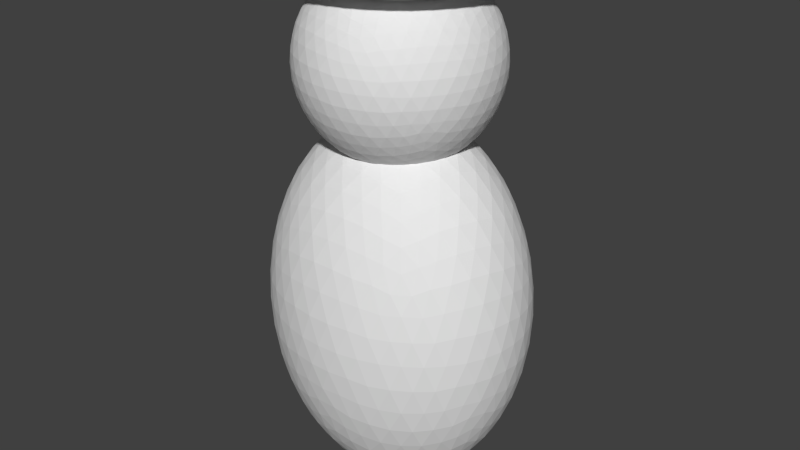 # Source: Page.blend  (saved by Blender 2.66.1; exported with 4.5.12 LTS)
import bpy
from mathutils import Matrix  # noqa: F401  (used for matrix-valued properties, if any)

bpy.ops.wm.read_factory_settings(use_empty=True)
scene = bpy.context.scene
scene.name = 'Scene'

# ---- collections
col_collection_1 = bpy.data.collections.new('Collection 1'); scene.collection.children.link(col_collection_1)

# ---- world
world_world = bpy.data.worlds.new('World'); scene.world = world_world
world_world.color = (0.05088, 0.05088, 0.05088)
world_world.use_sun_shadow = False
world_world.sun_shadow_jitter_overblur = 0.0
world_world.cycles.sampling_method = 'MANUAL'
world_world.cycles.sample_map_resolution = 256

# ---- meshes
me_page_clothes = bpy.data.meshes.new('Page clothes')
me_page_clothes.from_pydata([(-1.49e-07, 0.555, 1.413), (1.788e-07, 0.0562, 2.0), (-1.192e-07, 0.4845, 1.628), (-2.98e-08, 0.361, 1.83), (5.96e-08, 0.2044, 1.958), (-0.05221, 0.5727, 1.317), (-0.08447, 0.5432, 1.446), (1.192e-07, 0.1317, 1.989), (0.05221, 0.5727, 1.317), (0.08447, 0.5432, 1.446), (-1.49e-07, 0.5249, 1.526), (-5.96e-08, 0.4282, 1.738), (2.98e-08, 0.2865, 1.905), (0.08447, 0.07925, 1.992), (-0.08447, 0.07925, 1.992), (-1.788e-07, 0.587, 1.217), (0.08475, 0.1547, 1.974), (0.09334, 0.3181, 1.867), (0.09325, 0.4581, 1.672), (0.09325, 0.2383, 1.931), (0.09334, 0.3962, 1.775), (0.08475, 0.5094, 1.557), (-0.08475, 0.1547, 1.974), (-0.09334, 0.3181, 1.867), (-0.09325, 0.4581, 1.672), (-0.09325, 0.2383, 1.931), (-0.09334, 0.3962, 1.775), (-0.08475, 0.5094, 1.557), (-1.49e-07, 0.5519, 1.366), (1.788e-07, 0.05311, 1.954), (-1.192e-07, 0.4815, 1.582), (-2.98e-08, 0.3579, 1.784), (5.96e-08, 0.2013, 1.912), (-0.05221, 0.5696, 1.27), (-0.08447, 0.5401, 1.399), (1.192e-07, 0.1286, 1.942), (0.05221, 0.5696, 1.27), (0.08447, 0.5401, 1.399), (-1.192e-07, 0.5218, 1.479), (-5.96e-08, 0.4251, 1.692), (2.98e-08, 0.2834, 1.859), (0.08447, 0.07616, 1.946), (-0.08447, 0.07616, 1.946), (-1.788e-07, 0.5839, 1.171), (0.08475, 0.1516, 1.928), (0.09334, 0.315, 1.821), (0.09325, 0.455, 1.626), (0.09325, 0.2352, 1.884), (0.09334, 0.3931, 1.729), (0.08475, 0.5063, 1.51), (-0.08475, 0.1516, 1.928), (-0.09334, 0.315, 1.821), (-0.09325, 0.455, 1.626), (-0.09325, 0.2352, 1.884), (-0.09334, 0.3931, 1.729), (-0.08475, 0.5063, 1.51)], [], [(0, 6, 10), (4, 22, 7), (3, 23, 12), (2, 24, 11), (4, 25, 22), (3, 26, 23), (2, 27, 24), (10, 27, 2), (10, 6, 27), (8, 5, 0), (8, 15, 5), (8, 0, 9), (5, 6, 0), (13, 7, 1), (13, 16, 7), (16, 4, 7), (16, 19, 4), (19, 12, 4), (19, 17, 12), (17, 3, 12), (17, 20, 3), (20, 11, 3), (20, 18, 11), (18, 2, 11), (18, 21, 2), (21, 10, 2), (21, 9, 10), (9, 0, 10), (7, 14, 1), (7, 22, 14), (12, 25, 4), (12, 23, 25), (11, 26, 3), (11, 24, 26), (28, 38, 34), (32, 35, 50), (31, 40, 51), (30, 39, 52), (32, 50, 53), (31, 51, 54), (30, 52, 55), (38, 30, 55), (38, 55, 34), (36, 28, 33), (36, 33, 43), (36, 37, 28), (33, 28, 34), (41, 29, 35), (41, 35, 44), (44, 35, 32), (44, 32, 47), (47, 32, 40), (47, 40, 45), (45, 40, 31), (45, 31, 48), (48, 31, 39), (48, 39, 46), (46, 39, 30), (46, 30, 49), (49, 30, 38), (49, 38, 37), (37, 38, 28), (35, 29, 42), (35, 42, 50), (40, 32, 53), (40, 53, 51), (39, 31, 54), (39, 54, 52), (20, 48, 46, 18), (5, 33, 34, 6), (6, 34, 55, 27), (26, 54, 51, 23), (23, 51, 53, 25), (1, 29, 41, 13), (19, 47, 45, 17), (27, 55, 52, 24), (18, 46, 49, 21), (14, 42, 29, 1), (13, 41, 44, 16), (8, 36, 43, 15), (22, 50, 42, 14), (17, 45, 48, 20), (15, 43, 33, 5), (24, 52, 54, 26), (21, 49, 37, 9), (16, 44, 47, 19), (9, 37, 36, 8), (25, 53, 50, 22)])
me_page_clothes.use_remesh_preserve_volume = False
me_page_clothes.use_remesh_preserve_attributes = False
me_page_clothes.use_mirror_vertex_groups = False
me_page_clothes.update()
me_page = bpy.data.meshes.new('Page')
me_page.from_pydata([(1.769e-08, -6.788e-08, 0.0), (0.368, 0.4342, 0.5528), (0.5955, -0.1658, 0.5528), (3.576e-07, -0.5367, 0.5528), (-0.5955, -0.1658, 0.5528), (-0.368, 0.4342, 0.5528), (0.5955, 0.1658, 1.447), (0.368, -0.4342, 1.447), (-0.368, -0.4342, 1.447), (-0.5955, 0.1658, 1.447), (-2.98e-07, 0.5367, 1.447), (1.769e-08, -6.788e-08, 2.0), (0.1033, 0.1219, 0.03205), (0.2163, 0.2552, 0.1493), (0.31, 0.3657, 0.3425), (0.4772, 0.3192, 0.4977), (0.5663, 0.1577, 0.4743), (0.6049, -0.01778, 0.4977), (0.5016, -0.1397, 0.3425), (0.35, -0.09747, 0.1493), (0.1672, -0.04656, 0.03205), (-0.1033, 0.1219, 0.03205), (-0.2163, 0.2552, 0.1493), (-0.31, 0.3657, 0.3425), (-0.2067, 0.4876, 0.4977), (-2.98e-07, 0.5104, 0.4743), (0.2067, 0.4876, 0.4977), (0.5016, -0.2904, 0.4977), (0.35, -0.4129, 0.4743), (0.1672, -0.4986, 0.4977), (2.98e-07, -0.4521, 0.3425), (2.086e-07, -0.3154, 0.1493), (1.192e-07, -0.1507, 0.03205), (-0.1672, -0.4986, 0.4977), (-0.35, -0.4129, 0.4743), (-0.5016, -0.2904, 0.4977), (-0.5016, -0.1397, 0.3425), (-0.35, -0.09747, 0.1493), (-0.1672, -0.04656, 0.03205), (-0.6049, -0.01778, 0.4977), (-0.5663, 0.1577, 0.4743), (-0.4772, 0.3192, 0.4977), (-0.31, 0.5164, 0.7488), (-0.2163, 0.5706, 1.0), (-0.1033, 0.574, 1.251), (0.1033, 0.574, 1.251), (0.2163, 0.5706, 1.0), (0.31, 0.5164, 0.7488), (0.4772, 0.4123, 0.7488), (0.5663, 0.3527, 1.0), (0.6049, 0.2616, 1.251), (0.6688, 0.09313, 1.251), (0.7, 3.576e-07, 1.0), (0.6688, -0.09313, 0.7488), (0.6049, -0.2616, 0.7488), (0.5663, -0.3527, 1.0), (0.4772, -0.4123, 1.251), (0.31, -0.5164, 1.251), (0.2163, -0.5706, 1.0), (0.1033, -0.574, 0.7489), (-0.1033, -0.574, 0.7489), (-0.2163, -0.5706, 1.0), (-0.31, -0.5164, 1.251), (-0.4772, -0.4123, 1.251), (-0.5663, -0.3527, 1.0), (-0.6049, -0.2616, 0.7488), (-0.6688, -0.09313, 0.7488), (-0.7, -5.364e-07, 1.0), (-0.6688, 0.09313, 1.251), (-0.6049, 0.2616, 1.251), (-0.5663, 0.3527, 1.0), (-0.4772, 0.4123, 0.7488), (0.1672, 0.4986, 1.502), (0.35, 0.4129, 1.526), (0.5016, 0.2904, 1.502), (0.6049, 0.01778, 1.502), (0.5663, -0.1577, 1.526), (0.4772, -0.3192, 1.502), (0.2067, -0.4876, 1.502), (3.576e-07, -0.5104, 1.526), (-0.2067, -0.4876, 1.502), (-0.4772, -0.3192, 1.502), (-0.5663, -0.1577, 1.526), (-0.6049, 0.01778, 1.502), (-0.5016, 0.2904, 1.502), (-0.35, 0.4129, 1.526), (-0.1672, 0.4986, 1.502), (-2.682e-07, 0.4521, 1.658), (-1.788e-07, 0.3154, 1.851), (-7.451e-08, 0.1507, 1.968), (0.1672, 0.04656, 1.968), (0.35, 0.09747, 1.851), (0.5016, 0.1397, 1.658), (0.1033, -0.1219, 1.968), (0.2163, -0.2552, 1.851), (0.31, -0.3657, 1.658), (-0.1033, -0.1219, 1.968), (-0.2163, -0.2552, 1.851), (-0.31, -0.3657, 1.658), (-0.1672, 0.04656, 1.968), (-0.35, 0.09747, 1.851), (-0.5016, 0.1397, 1.658), (0.4817, 0.03167, 0.2764), (0.2977, 0.08292, 0.1056), (0.4114, 0.2171, 0.2764), (-0.1137, 0.4025, 0.2764), (0.1137, 0.4025, 0.2764), (3.576e-07, 0.2683, 0.1056), (0.184, -0.3829, 0.2764), (0.184, -0.2171, 0.1056), (0.368, -0.2683, 0.2764), (-0.368, -0.2683, 0.2764), (-0.184, -0.2171, 0.1056), (-0.184, -0.3829, 0.2764), (-0.4114, 0.2171, 0.2764), (-0.2977, 0.08292, 0.1056), (-0.4817, 0.03167, 0.2764), (-3.576e-07, 0.6, 1.0), (0.1137, 0.5683, 0.7236), (-0.1137, 0.5683, 0.7236), (0.6657, 0.1854, 1.0), (0.6657, 0.08292, 0.7236), (0.5955, 0.2683, 0.7236), (0.4114, -0.4854, 1.0), (0.2977, -0.5171, 0.7236), (0.4817, -0.4025, 0.7236), (-0.4114, -0.4854, 1.0), (-0.4817, -0.4025, 0.7236), (-0.2977, -0.5171, 0.7236), (-0.6657, 0.1854, 1.0), (-0.5955, 0.2683, 0.7236), (-0.6657, 0.08292, 0.7236), (0.4817, 0.4025, 1.276), (0.4114, 0.4854, 1.0), (0.2977, 0.5171, 1.276), (0.5955, -0.2683, 1.276), (0.6657, -0.1854, 1.0), (0.6657, -0.08292, 1.276), (-0.1137, -0.5683, 1.276), (6.557e-07, -0.6, 1.0), (0.1137, -0.5683, 1.276), (-0.6657, -0.08292, 1.276), (-0.6657, -0.1854, 1.0), (-0.5955, -0.2683, 1.276), (-0.2977, 0.5171, 1.276), (-0.4114, 0.4854, 1.0), (-0.4817, 0.4025, 1.276), (0.184, 0.2171, 1.894), (0.368, 0.2683, 1.724), (0.184, 0.3829, 1.724), (0.2977, -0.08292, 1.894), (0.4114, -0.2171, 1.724), (0.4817, -0.03167, 1.724), (1.788e-07, -0.2683, 1.894), (-0.1137, -0.4025, 1.724), (0.1137, -0.4025, 1.724), (-0.2977, -0.08292, 1.894), (-0.4817, -0.03167, 1.724), (-0.4114, -0.2171, 1.724), (-0.184, 0.2171, 1.894), (-0.184, 0.3829, 1.724), (-0.368, 0.2683, 1.724), (0.3423, 0.4038, 0.4422), (0.606, -0.09264, 0.5206), (0.08447, -0.02353, 0.006477), (-0.3423, 0.4038, 0.4422), (0.2901, 0.4654, 0.5206), (0.08447, -0.5227, 0.5206), (6.706e-08, -0.07613, 0.006477), (-0.5538, -0.2304, 0.5206), (-0.08447, -0.02353, 0.006477), (-0.4268, 0.3803, 0.5206), (-0.05221, 0.5607, 1.353), (0.3423, 0.4799, 0.6475), (0.606, 0.2158, 1.353), (0.6383, -0.1307, 0.6475), (0.4268, -0.4273, 1.353), (0.05221, -0.5607, 0.6475), (-0.3423, -0.4799, 1.353), (-0.606, -0.2158, 0.6475), (-0.6383, 0.1307, 1.353), (-0.4268, 0.4273, 0.6475), (0.5538, 0.2304, 1.479), (0.4268, -0.3803, 1.479), (-0.2901, -0.4654, 1.479), (-0.606, 0.09264, 1.479), (-0.08447, 0.5227, 1.479), (-2.98e-08, 0.07613, 1.994), (0.5538, 0.1542, 1.558), (0.3423, -0.4038, 1.558), (-0.3423, -0.4038, 1.558), (-0.5538, 0.1542, 1.558), (0.05221, 0.06159, 0.006477), (0.1619, 0.191, 0.07929), (0.2664, 0.3143, 0.2363), (0.4268, 0.3803, 0.5206), (0.5284, 0.2414, 0.4795), (0.593, 0.07092, 0.4795), (0.5538, -0.1542, 0.4422), (0.4311, -0.1201, 0.2363), (0.2619, -0.07295, 0.07929), (-0.05221, 0.06159, 0.006477), (-0.1619, 0.191, 0.07929), (-0.2664, 0.3143, 0.2363), (-0.2901, 0.4654, 0.5206), (-0.1045, 0.5053, 0.4795), (0.1045, 0.5053, 0.4795), (0.5538, -0.2304, 0.5206), (0.4311, -0.3561, 0.4795), (0.2619, -0.4615, 0.4795), (3.278e-07, -0.4991, 0.4422), (2.682e-07, -0.3885, 0.2363), (1.639e-07, -0.2361, 0.07929), (-0.08447, -0.5227, 0.5206), (-0.2619, -0.4615, 0.4795), (-0.4311, -0.3561, 0.4795), (-0.5538, -0.1542, 0.4422), (-0.4311, -0.1201, 0.2363), (-0.2619, -0.07295, 0.07929), (-0.606, -0.09264, 0.5206), (-0.593, 0.07092, 0.4795), (-0.5284, 0.2414, 0.4795), (-0.3423, 0.4799, 0.6475), (-0.2664, 0.5504, 0.8729), (-0.1619, 0.5795, 1.127), (0.05221, 0.5607, 1.353), (0.1619, 0.5795, 1.127), (0.2664, 0.5504, 0.8729), (0.4268, 0.4273, 0.6475), (0.5284, 0.3873, 0.8729), (0.593, 0.311, 1.127), (0.6383, 0.1307, 1.353), (0.693, 0.04711, 1.127), (0.693, -0.04711, 0.8729), (0.606, -0.2158, 0.6475), (0.593, -0.311, 0.8729), (0.5284, -0.3873, 1.127), (0.3423, -0.4799, 1.353), (0.2664, -0.5504, 1.127), (0.1619, -0.5795, 0.8729), (-0.05221, -0.5607, 0.6475), (-0.1619, -0.5795, 0.8729), (-0.2664, -0.5504, 1.127), (-0.4268, -0.4273, 1.353), (-0.5284, -0.3873, 1.127), (-0.593, -0.311, 0.8729), (-0.6383, -0.1307, 0.6475), (-0.693, -0.04711, 0.8729), (-0.693, 0.04711, 1.127), (-0.606, 0.2158, 1.353), (-0.593, 0.311, 1.127), (-0.5284, 0.3873, 0.8729), (0.08447, 0.5227, 1.479), (0.2619, 0.4615, 1.521), (0.4311, 0.3561, 1.521), (0.606, 0.09264, 1.479), (0.593, -0.07092, 1.521), (0.5284, -0.2414, 1.521), (0.2901, -0.4654, 1.479), (0.1045, -0.5053, 1.521), (-0.1045, -0.5053, 1.521), (-0.4268, -0.3803, 1.479), (-0.5284, -0.2414, 1.521), (-0.593, -0.07092, 1.521), (-0.5538, 0.2304, 1.479), (-0.4311, 0.3561, 1.521), (-0.2619, 0.4615, 1.521), (-2.98e-07, 0.4991, 1.558), (-2.384e-07, 0.3885, 1.764), (-1.341e-07, 0.2361, 1.921), (0.08447, 0.02353, 1.994), (0.2619, 0.07295, 1.921), (0.4311, 0.1201, 1.764), (0.05221, -0.06159, 1.994), (0.1619, -0.191, 1.921), (0.2664, -0.3143, 1.764), (-0.05221, -0.06159, 1.994), (-0.1619, -0.191, 1.921), (-0.2664, -0.3143, 1.764), (-0.08447, 0.02353, 1.994), (-0.2619, 0.07295, 1.921), (-0.4311, 0.1201, 1.764), (0.5605, -0.07973, 0.4124), (0.5315, 0.09608, 0.3664), (0.4218, -0.03334, 0.2016), (0.45, 0.2715, 0.3791), (0.2355, 0.01844, 0.05695), (0.3598, 0.1522, 0.1791), (0.4979, -0.05462, 0.3005), (0.5502, 0.007109, 0.3791), (0.3285, -0.00737, 0.115), (0.3955, 0.05818, 0.1791), (0.4531, 0.1262, 0.2657), (0.4959, 0.19, 0.3664), (0.1371, 0.03819, 0.01929), (0.2032, 0.1038, 0.05695), (0.2607, 0.1715, 0.115), (0.3184, 0.2395, 0.2016), (0.3654, 0.295, 0.3005), (0.3988, 0.3469, 0.4124), (-0.2617, 0.4323, 0.4124), (-0.1673, 0.3335, 0.2016), (-0.05763, 0.463, 0.3664), (-0.05233, 0.1977, 0.05695), (0.1621, 0.4507, 0.3791), (0.05766, 0.3404, 0.1791), (-0.1621, 0.4507, 0.3791), (-0.2145, 0.389, 0.3005), (0.05763, 0.463, 0.3664), (8.941e-08, 0.4084, 0.2657), (-0.05766, 0.3404, 0.1791), (-0.1097, 0.2655, 0.115), (0.2617, 0.4323, 0.4124), (0.2145, 0.389, 0.3005), (0.1673, 0.3335, 0.2016), (0.1097, 0.2655, 0.115), (0.05233, 0.1977, 0.05695), (-6.706e-08, 0.1236, 0.01929), (0.08475, -0.4816, 0.4124), (0.2708, -0.4036, 0.3664), (0.09334, -0.3541, 0.2016), (0.4403, -0.283, 0.3791), (0.09325, -0.1863, 0.05695), (0.28, -0.2463, 0.1791), (0.09325, -0.4228, 0.3005), (0.1779, -0.4464, 0.3791), (0.09334, -0.2701, 0.115), (0.1868, -0.3044, 0.1791), (0.28, -0.3304, 0.2657), (0.3641, -0.3455, 0.3664), (0.08475, -0.09998, 0.01929), (0.1779, -0.1336, 0.05695), (0.2708, -0.1596, 0.115), (0.3641, -0.1855, 0.2016), (0.4403, -0.2067, 0.3005), (0.5082, -0.2179, 0.4124), (-0.5082, -0.2179, 0.4124), (-0.3641, -0.3455, 0.3664), (-0.3641, -0.1855, 0.2016), (-0.1779, -0.4464, 0.3791), (-0.1779, -0.1336, 0.05695), (-0.1868, -0.3044, 0.1791), (-0.4403, -0.2067, 0.3005), (-0.4403, -0.283, 0.3791), (-0.2708, -0.1596, 0.115), (-0.28, -0.2463, 0.1791), (-0.28, -0.3304, 0.2657), (-0.2708, -0.4036, 0.3664), (-0.08475, -0.09998, 0.01929), (-0.09325, -0.1863, 0.05695), (-0.09334, -0.2701, 0.115), (-0.09334, -0.3541, 0.2016), (-0.09325, -0.4228, 0.3005), (-0.08475, -0.4816, 0.4124), (-0.3988, 0.3469, 0.4124), (-0.4959, 0.19, 0.3664), (-0.3184, 0.2395, 0.2016), (-0.5502, 0.007108, 0.3791), (-0.2032, 0.1038, 0.05695), (-0.3955, 0.05818, 0.1791), (-0.3654, 0.295, 0.3005), (-0.45, 0.2715, 0.3791), (-0.2607, 0.1715, 0.115), (-0.3598, 0.1522, 0.1791), (-0.4531, 0.1262, 0.2657), (-0.5315, 0.09608, 0.3664), (-0.1371, 0.03819, 0.01929), (-0.2355, 0.01844, 0.05695), (-0.3285, -0.007371, 0.115), (-0.4218, -0.03334, 0.2016), (-0.4979, -0.05463, 0.3005), (-0.5605, -0.07973, 0.4124), (-3.576e-07, 0.5816, 1.254), (-0.1097, 0.5937, 0.9999), (0.1097, 0.5937, 0.9999), (-0.2145, 0.5494, 0.7329), (0.2145, 0.5494, 0.7329), (-3.576e-07, 0.5767, 0.7196), (0.05233, 0.5945, 1.127), (-0.05233, 0.5945, 1.127), (0.1673, 0.5776, 0.8599), (0.05766, 0.5928, 0.8597), (-0.05766, 0.5928, 0.8597), (-0.1673, 0.5776, 0.8599), (0.2617, 0.5087, 0.6183), (0.1621, 0.5348, 0.6057), (0.05763, 0.5471, 0.5932), (-0.05764, 0.5471, 0.5932), (-0.1621, 0.5348, 0.6057), (-0.2617, 0.5087, 0.6183), (0.6453, 0.1797, 1.254), (0.6248, 0.2729, 0.9999), (0.6926, 0.09403, 0.9999), (0.5433, 0.3446, 0.7329), (0.6758, -0.005075, 0.7329), (0.6399, 0.1782, 0.7196), (0.6758, 0.1411, 1.127), (0.6435, 0.2264, 1.127), (0.6926, 0.04209, 0.8599), (0.6755, 0.1362, 0.8597), (0.6399, 0.2302, 0.8597), (0.5892, 0.3149, 0.8599), (0.6453, -0.05613, 0.6183), (0.6435, 0.03308, 0.6057), (0.6248, 0.1221, 0.5932), (0.5892, 0.216, 0.5932), (0.5433, 0.2974, 0.6057), (0.4836, 0.3705, 0.6183), (0.3988, -0.4705, 1.254), (0.4959, -0.425, 0.9999), (0.3184, -0.5356, 0.9999), (0.5502, -0.3364, 0.7329), (0.2032, -0.5525, 0.7329), (0.3955, -0.4666, 0.7196), (0.3654, -0.5073, 1.127), (0.45, -0.4546, 1.127), (0.2607, -0.5516, 0.8599), (0.3598, -0.5086, 0.8597), (0.4531, -0.4505, 0.8597), (0.5315, -0.383, 0.8599), (0.1371, -0.5434, 0.6183), (0.2355, -0.5143, 0.6057), (0.3285, -0.4716, 0.5932), (0.4218, -0.4136, 0.5932), (0.4979, -0.351, 0.6057), (0.5605, -0.2797, 0.6183), (-0.3988, -0.4705, 1.254), (-0.3184, -0.5356, 0.9999), (-0.4959, -0.425, 0.9999), (-0.2032, -0.5525, 0.7329), (-0.5502, -0.3364, 0.7329), (-0.3955, -0.4666, 0.7196), (-0.45, -0.4546, 1.127), (-0.3654, -0.5073, 1.127), (-0.5315, -0.383, 0.8599), (-0.4531, -0.4505, 0.8597), (-0.3598, -0.5086, 0.8597), (-0.2607, -0.5516, 0.8599), (-0.5605, -0.2797, 0.6183), (-0.4979, -0.351, 0.6057), (-0.4218, -0.4136, 0.5932), (-0.3285, -0.4716, 0.5932), (-0.2355, -0.5143, 0.6057), (-0.1371, -0.5434, 0.6183), (-0.6453, 0.1797, 1.254), (-0.6926, 0.09403, 0.9999), (-0.6248, 0.2729, 0.9999), (-0.6758, -0.005076, 0.7329), (-0.5433, 0.3446, 0.7329), (-0.6399, 0.1782, 0.7196), (-0.6435, 0.2264, 1.127), (-0.6758, 0.1411, 1.127), (-0.5892, 0.3149, 0.8599), (-0.6399, 0.2302, 0.8597), (-0.6755, 0.1362, 0.8597), (-0.6926, 0.04209, 0.8599), (-0.4836, 0.3705, 0.6183), (-0.5433, 0.2974, 0.6057), (-0.5892, 0.216, 0.5932), (-0.6248, 0.1221, 0.5932), (-0.6435, 0.03308, 0.6057), (-0.6453, -0.05613, 0.6183), (0.5605, 0.2797, 1.382), (0.4218, 0.4136, 1.407), (0.5315, 0.383, 1.14), (0.2355, 0.5143, 1.394), (0.45, 0.4546, 0.873), (0.3598, 0.5086, 1.14), (0.5502, 0.3364, 1.267), (0.4979, 0.351, 1.394), (0.4959, 0.425, 1.0), (0.4531, 0.4505, 1.14), (0.3955, 0.4666, 1.28), (0.3285, 0.4716, 1.407), (0.3988, 0.4705, 0.7456), (0.3654, 0.5073, 0.873), (0.3184, 0.5356, 1.0), (0.2607, 0.5516, 1.14), (0.2032, 0.5525, 1.267), (0.1371, 0.5434, 1.382), (0.4836, -0.3705, 1.382), (0.5892, -0.216, 1.407), (0.5892, -0.3149, 1.14), (0.6435, -0.03308, 1.394), (0.6435, -0.2264, 0.873), (0.6755, -0.1362, 1.14), (0.5433, -0.3446, 1.267), (0.5433, -0.2974, 1.394), (0.6248, -0.2729, 1.0), (0.6399, -0.2302, 1.14), (0.6399, -0.1782, 1.28), (0.6248, -0.1221, 1.407), (0.6453, -0.1797, 0.7456), (0.6758, -0.1411, 0.873), (0.6926, -0.09403, 1.0), (0.6926, -0.04209, 1.14), (0.6758, 0.005076, 1.267), (0.6453, 0.05613, 1.382), (-0.2617, -0.5087, 1.382), (-0.05763, -0.5471, 1.407), (-0.1673, -0.5776, 1.14), (0.1621, -0.5348, 1.394), (-0.05233, -0.5945, 0.873), (0.05766, -0.5928, 1.14), (-0.2145, -0.5494, 1.267), (-0.1621, -0.5348, 1.394), (-0.1097, -0.5937, 1.0), (-0.05766, -0.5928, 1.14), (4.768e-07, -0.5767, 1.28), (0.05764, -0.5471, 1.407), (4.172e-07, -0.5816, 0.7456), (0.05233, -0.5945, 0.873), (0.1097, -0.5937, 1.0), (0.1673, -0.5776, 1.14), (0.2145, -0.5494, 1.267), (0.2617, -0.5087, 1.382), (-0.6453, 0.05613, 1.382), (-0.6248, -0.1221, 1.407), (-0.6926, -0.04209, 1.14), (-0.5433, -0.2974, 1.394), (-0.6758, -0.1411, 0.873), (-0.6399, -0.2302, 1.14), (-0.6758, 0.005075, 1.267), (-0.6435, -0.03308, 1.394), (-0.6926, -0.09403, 1.0), (-0.6755, -0.1362, 1.14), (-0.6399, -0.1782, 1.28), (-0.5892, -0.216, 1.407), (-0.6453, -0.1797, 0.7456), (-0.6435, -0.2264, 0.873), (-0.6248, -0.2729, 1.0), (-0.5892, -0.3149, 1.14), (-0.5433, -0.3446, 1.267), (-0.4836, -0.3705, 1.382), (-0.1371, 0.5434, 1.382), (-0.3285, 0.4716, 1.407), (-0.2607, 0.5516, 1.14), (-0.4979, 0.351, 1.394), (-0.3654, 0.5073, 0.873), (-0.4531, 0.4505, 1.14), (-0.2032, 0.5525, 1.267), (-0.2355, 0.5143, 1.394), (-0.3184, 0.5356, 1.0), (-0.3598, 0.5086, 1.14), (-0.3955, 0.4666, 1.28), (-0.4218, 0.4136, 1.407), (-0.3988, 0.4705, 0.7456), (-0.45, 0.4546, 0.873), (-0.4959, 0.425, 1.0), (-0.5315, 0.383, 1.14), (-0.5502, 0.3364, 1.267), (-0.5605, 0.2797, 1.382), (0.08475, 0.09998, 1.981), (0.09334, 0.2701, 1.885), (0.2708, 0.1596, 1.885), (0.09325, 0.4228, 1.699), (0.4403, 0.2067, 1.699), (0.28, 0.3304, 1.734), (0.1779, 0.1336, 1.943), (0.09325, 0.1863, 1.943), (0.3641, 0.1855, 1.798), (0.28, 0.2463, 1.821), (0.1868, 0.3044, 1.821), (0.09334, 0.3541, 1.798), (0.5082, 0.2179, 1.588), (0.4403, 0.283, 1.621), (0.3641, 0.3455, 1.634), (0.2708, 0.4036, 1.634), (0.1779, 0.4464, 1.621), (0.08475, 0.4816, 1.588), (0.1371, -0.03819, 1.981), (0.3285, 0.007371, 1.885), (0.2607, -0.1715, 1.885), (0.4979, 0.05462, 1.699), (0.3654, -0.295, 1.699), (0.4531, -0.1262, 1.734), (0.2032, -0.1038, 1.943), (0.2355, -0.01844, 1.943), (0.3184, -0.2395, 1.798), (0.3598, -0.1522, 1.821), (0.3955, -0.05818, 1.821), (0.4218, 0.03334, 1.798), (0.3988, -0.3469, 1.588), (0.45, -0.2715, 1.621), (0.4959, -0.19, 1.634), (0.5315, -0.09608, 1.634), (0.5502, -0.007108, 1.621), (0.5605, 0.07973, 1.588), (9.686e-08, -0.1236, 1.981), (0.1097, -0.2655, 1.885), (-0.1097, -0.2655, 1.885), (0.2145, -0.389, 1.699), (-0.2145, -0.389, 1.699), (2.682e-07, -0.4084, 1.734), (-0.05233, -0.1977, 1.943), (0.05233, -0.1977, 1.943), (-0.1673, -0.3335, 1.798), (-0.05766, -0.3404, 1.821), (0.05766, -0.3404, 1.821), (0.1673, -0.3335, 1.798), (-0.2617, -0.4323, 1.588), (-0.1621, -0.4507, 1.621), (-0.05763, -0.463, 1.634), (0.05764, -0.463, 1.634), (0.1621, -0.4507, 1.621), (0.2617, -0.4323, 1.588), (-0.1371, -0.03819, 1.981), (-0.2607, -0.1715, 1.885), (-0.3285, 0.007371, 1.885), (-0.3654, -0.295, 1.699), (-0.4979, 0.05462, 1.699), (-0.4531, -0.1262, 1.734), (-0.2355, -0.01844, 1.943), (-0.2032, -0.1038, 1.943), (-0.4218, 0.03334, 1.798), (-0.3955, -0.05818, 1.821), (-0.3598, -0.1522, 1.821), (-0.3184, -0.2395, 1.798), (-0.5605, 0.07973, 1.588), (-0.5502, -0.007109, 1.621), (-0.5315, -0.09608, 1.634), (-0.4959, -0.19, 1.634), (-0.45, -0.2715, 1.621), (-0.3988, -0.3469, 1.588), (-0.08475, 0.09998, 1.981), (-0.2708, 0.1596, 1.885), (-0.09334, 0.2701, 1.885), (-0.4403, 0.2067, 1.699), (-0.09325, 0.4228, 1.699), (-0.28, 0.3304, 1.734), (-0.09325, 0.1863, 1.943), (-0.1779, 0.1336, 1.943), (-0.09334, 0.3541, 1.798), (-0.1868, 0.3044, 1.821), (-0.28, 0.2463, 1.821), (-0.3641, 0.1855, 1.798), (-0.08475, 0.4816, 1.588), (-0.1779, 0.4464, 1.621), (-0.2708, 0.4036, 1.634), (-0.3641, 0.3455, 1.634), (-0.4403, 0.283, 1.621), (-0.5082, 0.2179, 1.588)], [], [(0, 192, 164), (1, 162, 166), (0, 164, 168), (0, 168, 170), (0, 170, 201), (1, 166, 173), (2, 163, 175), (3, 167, 177), (4, 169, 179), (5, 171, 181), (1, 173, 228), (2, 175, 234), (3, 177, 240), (4, 179, 246), (5, 181, 222), (6, 182, 188), (7, 183, 189), (8, 184, 190), (9, 185, 191), (10, 186, 267), (18, 282, 198), (19, 284, 199), (20, 286, 200), (18, 288, 282), (102, 283, 289), (19, 290, 284), (103, 287, 291), (102, 292, 283), (104, 285, 293), (20, 294, 286), (12, 193, 295), (103, 296, 287), (13, 194, 297), (104, 298, 285), (14, 162, 299), (24, 300, 204), (25, 302, 205), (26, 304, 206), (24, 306, 300), (105, 301, 307), (25, 308, 302), (106, 305, 309), (105, 310, 301), (107, 303, 311), (26, 312, 304), (14, 194, 313), (106, 314, 305), (13, 193, 315), (107, 316, 303), (12, 192, 317), (30, 318, 210), (31, 320, 211), (32, 322, 212), (30, 324, 318), (108, 319, 325), (31, 326, 320), (109, 323, 327), (108, 328, 319), (110, 321, 329), (32, 330, 322), (20, 200, 331), (109, 332, 323), (19, 199, 333), (110, 334, 321), (18, 198, 335), (36, 336, 216), (37, 338, 217), (38, 340, 218), (36, 342, 336), (111, 337, 343), (37, 344, 338), (112, 341, 345), (111, 346, 337), (113, 339, 347), (38, 348, 340), (32, 212, 349), (112, 350, 341), (31, 211, 351), (113, 352, 339), (30, 210, 353), (23, 354, 165), (22, 356, 203), (21, 358, 202), (23, 360, 354), (114, 355, 361), (22, 362, 356), (115, 359, 363), (114, 364, 355), (116, 357, 365), (21, 366, 358), (38, 218, 367), (115, 368, 359), (37, 217, 369), (116, 370, 357), (36, 216, 371), (45, 372, 225), (46, 374, 226), (47, 376, 227), (45, 378, 372), (117, 373, 379), (46, 380, 374), (118, 377, 381), (117, 382, 373), (119, 375, 383), (47, 384, 376), (26, 206, 385), (118, 386, 377), (25, 205, 387), (119, 388, 375), (24, 204, 389), (51, 390, 231), (52, 392, 232), (53, 394, 233), (51, 396, 390), (120, 391, 397), (52, 398, 392), (121, 395, 399), (120, 400, 391), (122, 393, 401), (53, 402, 394), (17, 197, 403), (121, 404, 395), (16, 196, 405), (122, 406, 393), (15, 195, 407), (57, 408, 237), (58, 410, 238), (59, 412, 239), (57, 414, 408), (123, 409, 415), (58, 416, 410), (124, 413, 417), (123, 418, 409), (125, 411, 419), (59, 420, 412), (29, 209, 421), (124, 422, 413), (28, 208, 423), (125, 424, 411), (27, 207, 425), (63, 426, 243), (64, 428, 244), (65, 430, 245), (63, 432, 426), (126, 427, 433), (64, 434, 428), (127, 431, 435), (126, 436, 427), (128, 429, 437), (65, 438, 430), (35, 215, 439), (127, 440, 431), (34, 214, 441), (128, 442, 429), (33, 213, 443), (69, 444, 249), (70, 446, 250), (71, 448, 251), (69, 450, 444), (129, 445, 451), (70, 452, 446), (130, 449, 453), (129, 454, 445), (131, 447, 455), (71, 456, 448), (41, 221, 457), (130, 458, 449), (40, 220, 459), (131, 460, 447), (39, 219, 461), (50, 462, 174), (49, 464, 230), (48, 466, 229), (50, 468, 462), (132, 463, 469), (49, 470, 464), (133, 467, 471), (132, 472, 463), (134, 465, 473), (48, 474, 466), (47, 227, 475), (133, 476, 467), (46, 226, 477), (134, 478, 465), (45, 225, 479), (56, 480, 176), (55, 482, 236), (54, 484, 235), (56, 486, 480), (135, 481, 487), (55, 488, 482), (136, 485, 489), (135, 490, 481), (137, 483, 491), (54, 492, 484), (53, 233, 493), (136, 494, 485), (52, 232, 495), (137, 496, 483), (51, 231, 497), (62, 498, 178), (61, 500, 242), (60, 502, 241), (62, 504, 498), (138, 499, 505), (61, 506, 500), (139, 503, 507), (138, 508, 499), (140, 501, 509), (60, 510, 502), (59, 239, 511), (139, 512, 503), (58, 238, 513), (140, 514, 501), (57, 237, 515), (68, 516, 180), (67, 518, 248), (66, 520, 247), (68, 522, 516), (141, 517, 523), (67, 524, 518), (142, 521, 525), (141, 526, 517), (143, 519, 527), (66, 528, 520), (65, 245, 529), (142, 530, 521), (64, 244, 531), (143, 532, 519), (63, 243, 533), (44, 534, 172), (43, 536, 224), (42, 538, 223), (44, 540, 534), (144, 535, 541), (43, 542, 536), (145, 539, 543), (144, 544, 535), (146, 537, 545), (42, 546, 538), (71, 251, 547), (145, 548, 539), (70, 250, 549), (146, 550, 537), (69, 249, 551), (90, 552, 270), (91, 554, 271), (92, 556, 272), (90, 558, 552), (147, 553, 559), (91, 560, 554), (148, 557, 561), (147, 562, 553), (149, 555, 563), (92, 564, 556), (74, 254, 565), (148, 566, 557), (73, 253, 567), (149, 568, 555), (72, 252, 569), (93, 570, 273), (94, 572, 274), (95, 574, 275), (93, 576, 570), (150, 571, 577), (94, 578, 572), (151, 575, 579), (150, 580, 571), (152, 573, 581), (95, 582, 574), (77, 257, 583), (151, 584, 575), (76, 256, 585), (152, 586, 573), (75, 255, 587), (96, 588, 276), (97, 590, 277), (98, 592, 278), (96, 594, 588), (153, 589, 595), (97, 596, 590), (154, 593, 597), (153, 598, 589), (155, 591, 599), (98, 600, 592), (80, 260, 601), (154, 602, 593), (79, 259, 603), (155, 604, 591), (78, 258, 605), (99, 606, 279), (100, 608, 280), (101, 610, 281), (99, 612, 606), (156, 607, 613), (100, 614, 608), (157, 611, 615), (156, 616, 607), (158, 609, 617), (101, 618, 610), (83, 263, 619), (157, 620, 611), (82, 262, 621), (158, 622, 609), (81, 261, 623), (89, 624, 187), (88, 626, 269), (87, 628, 268), (89, 630, 624), (159, 625, 631), (88, 632, 626), (160, 629, 633), (159, 634, 625), (161, 627, 635), (87, 636, 628), (86, 266, 637), (160, 638, 629), (85, 265, 639), (161, 640, 627), (84, 264, 641), (164, 294, 20), (164, 192, 294), (192, 12, 294), (166, 312, 26), (166, 162, 312), (162, 14, 312), (168, 330, 32), (168, 164, 330), (164, 20, 330), (170, 348, 38), (170, 168, 348), (168, 32, 348), (201, 366, 21), (201, 170, 366), (170, 38, 366), (173, 384, 47), (173, 166, 384), (166, 26, 384), (175, 402, 53), (175, 163, 402), (163, 17, 402), (177, 420, 59), (177, 167, 420), (167, 29, 420), (179, 438, 65), (179, 169, 438), (169, 35, 438), (181, 456, 71), (181, 171, 456), (171, 41, 456), (228, 474, 48), (228, 173, 474), (173, 47, 474), (234, 492, 54), (234, 175, 492), (175, 53, 492), (240, 510, 60), (240, 177, 510), (177, 59, 510), (246, 528, 66), (246, 179, 528), (179, 65, 528), (222, 546, 42), (222, 181, 546), (181, 71, 546), (188, 564, 92), (188, 182, 564), (182, 74, 564), (189, 582, 95), (189, 183, 582), (183, 77, 582), (190, 600, 98), (190, 184, 600), (184, 80, 600), (191, 618, 101), (191, 185, 618), (185, 83, 618), (267, 636, 87), (267, 186, 636), (186, 86, 636), (198, 163, 2), (198, 282, 163), (282, 17, 163), (199, 288, 18), (199, 284, 288), (284, 102, 288), (200, 290, 19), (200, 286, 290), (286, 103, 290), (282, 289, 17), (282, 288, 289), (288, 102, 289), (289, 197, 17), (289, 283, 197), (283, 16, 197), (284, 291, 102), (284, 290, 291), (290, 103, 291), (291, 292, 102), (291, 287, 292), (287, 104, 292), (283, 293, 16), (283, 292, 293), (292, 104, 293), (293, 196, 16), (293, 285, 196), (285, 15, 196), (286, 295, 103), (286, 294, 295), (294, 12, 295), (295, 296, 103), (295, 193, 296), (193, 13, 296), (287, 297, 104), (287, 296, 297), (296, 13, 297), (297, 298, 104), (297, 194, 298), (194, 14, 298), (285, 299, 15), (285, 298, 299), (298, 14, 299), (299, 195, 15), (299, 162, 195), (162, 1, 195), (204, 165, 5), (204, 300, 165), (300, 23, 165), (205, 306, 24), (205, 302, 306), (302, 105, 306), (206, 308, 25), (206, 304, 308), (304, 106, 308), (300, 307, 23), (300, 306, 307), (306, 105, 307), (307, 203, 23), (307, 301, 203), (301, 22, 203), (302, 309, 105), (302, 308, 309), (308, 106, 309), (309, 310, 105), (309, 305, 310), (305, 107, 310), (301, 311, 22), (301, 310, 311), (310, 107, 311), (311, 202, 22), (311, 303, 202), (303, 21, 202), (304, 313, 106), (304, 312, 313), (312, 14, 313), (313, 314, 106), (313, 194, 314), (194, 13, 314), (305, 315, 107), (305, 314, 315), (314, 13, 315), (315, 316, 107), (315, 193, 316), (193, 12, 316), (303, 317, 21), (303, 316, 317), (316, 12, 317), (317, 201, 21), (317, 192, 201), (192, 0, 201), (210, 167, 3), (210, 318, 167), (318, 29, 167), (211, 324, 30), (211, 320, 324), (320, 108, 324), (212, 326, 31), (212, 322, 326), (322, 109, 326), (318, 325, 29), (318, 324, 325), (324, 108, 325), (325, 209, 29), (325, 319, 209), (319, 28, 209), (320, 327, 108), (320, 326, 327), (326, 109, 327), (327, 328, 108), (327, 323, 328), (323, 110, 328), (319, 329, 28), (319, 328, 329), (328, 110, 329), (329, 208, 28), (329, 321, 208), (321, 27, 208), (322, 331, 109), (322, 330, 331), (330, 20, 331), (331, 332, 109), (331, 200, 332), (200, 19, 332), (323, 333, 110), (323, 332, 333), (332, 19, 333), (333, 334, 110), (333, 199, 334), (199, 18, 334), (321, 335, 27), (321, 334, 335), (334, 18, 335), (335, 207, 27), (335, 198, 207), (198, 2, 207), (216, 169, 4), (216, 336, 169), (336, 35, 169), (217, 342, 36), (217, 338, 342), (338, 111, 342), (218, 344, 37), (218, 340, 344), (340, 112, 344), (336, 343, 35), (336, 342, 343), (342, 111, 343), (343, 215, 35), (343, 337, 215), (337, 34, 215), (338, 345, 111), (338, 344, 345), (344, 112, 345), (345, 346, 111), (345, 341, 346), (341, 113, 346), (337, 347, 34), (337, 346, 347), (346, 113, 347), (347, 214, 34), (347, 339, 214), (339, 33, 214), (340, 349, 112), (340, 348, 349), (348, 32, 349), (349, 350, 112), (349, 212, 350), (212, 31, 350), (341, 351, 113), (341, 350, 351), (350, 31, 351), (351, 352, 113), (351, 211, 352), (211, 30, 352), (339, 353, 33), (339, 352, 353), (352, 30, 353), (353, 213, 33), (353, 210, 213), (210, 3, 213), (165, 171, 5), (165, 354, 171), (354, 41, 171), (203, 360, 23), (203, 356, 360), (356, 114, 360), (202, 362, 22), (202, 358, 362), (358, 115, 362), (354, 361, 41), (354, 360, 361), (360, 114, 361), (361, 221, 41), (361, 355, 221), (355, 40, 221), (356, 363, 114), (356, 362, 363), (362, 115, 363), (363, 364, 114), (363, 359, 364), (359, 116, 364), (355, 365, 40), (355, 364, 365), (364, 116, 365), (365, 220, 40), (365, 357, 220), (357, 39, 220), (358, 367, 115), (358, 366, 367), (366, 38, 367), (367, 368, 115), (367, 218, 368), (218, 37, 368), (359, 369, 116), (359, 368, 369), (368, 37, 369), (369, 370, 116), (369, 217, 370), (217, 36, 370), (357, 371, 39), (357, 370, 371), (370, 36, 371), (371, 219, 39), (371, 216, 219), (216, 4, 219), (225, 172, 10), (225, 372, 172), (372, 44, 172), (226, 378, 45), (226, 374, 378), (374, 117, 378), (227, 380, 46), (227, 376, 380), (376, 118, 380), (372, 379, 44), (372, 378, 379), (378, 117, 379), (379, 224, 44), (379, 373, 224), (373, 43, 224), (374, 381, 117), (374, 380, 381), (380, 118, 381), (381, 382, 117), (381, 377, 382), (377, 119, 382), (373, 383, 43), (373, 382, 383), (382, 119, 383), (383, 223, 43), (383, 375, 223), (375, 42, 223), (376, 385, 118), (376, 384, 385), (384, 26, 385), (385, 386, 118), (385, 206, 386), (206, 25, 386), (377, 387, 119), (377, 386, 387), (386, 25, 387), (387, 388, 119), (387, 205, 388), (205, 24, 388), (375, 389, 42), (375, 388, 389), (388, 24, 389), (389, 222, 42), (389, 204, 222), (204, 5, 222), (231, 174, 6), (231, 390, 174), (390, 50, 174), (232, 396, 51), (232, 392, 396), (392, 120, 396), (233, 398, 52), (233, 394, 398), (394, 121, 398), (390, 397, 50), (390, 396, 397), (396, 120, 397), (397, 230, 50), (397, 391, 230), (391, 49, 230), (392, 399, 120), (392, 398, 399), (398, 121, 399), (399, 400, 120), (399, 395, 400), (395, 122, 400), (391, 401, 49), (391, 400, 401), (400, 122, 401), (401, 229, 49), (401, 393, 229), (393, 48, 229), (394, 403, 121), (394, 402, 403), (402, 17, 403), (403, 404, 121), (403, 197, 404), (197, 16, 404), (395, 405, 122), (395, 404, 405), (404, 16, 405), (405, 406, 122), (405, 196, 406), (196, 15, 406), (393, 407, 48), (393, 406, 407), (406, 15, 407), (407, 228, 48), (407, 195, 228), (195, 1, 228), (237, 176, 7), (237, 408, 176), (408, 56, 176), (238, 414, 57), (238, 410, 414), (410, 123, 414), (239, 416, 58), (239, 412, 416), (412, 124, 416), (408, 415, 56), (408, 414, 415), (414, 123, 415), (415, 236, 56), (415, 409, 236), (409, 55, 236), (410, 417, 123), (410, 416, 417), (416, 124, 417), (417, 418, 123), (417, 413, 418), (413, 125, 418), (409, 419, 55), (409, 418, 419), (418, 125, 419), (419, 235, 55), (419, 411, 235), (411, 54, 235), (412, 421, 124), (412, 420, 421), (420, 29, 421), (421, 422, 124), (421, 209, 422), (209, 28, 422), (413, 423, 125), (413, 422, 423), (422, 28, 423), (423, 424, 125), (423, 208, 424), (208, 27, 424), (411, 425, 54), (411, 424, 425), (424, 27, 425), (425, 234, 54), (425, 207, 234), (207, 2, 234), (243, 178, 8), (243, 426, 178), (426, 62, 178), (244, 432, 63), (244, 428, 432), (428, 126, 432), (245, 434, 64), (245, 430, 434), (430, 127, 434), (426, 433, 62), (426, 432, 433), (432, 126, 433), (433, 242, 62), (433, 427, 242), (427, 61, 242), (428, 435, 126), (428, 434, 435), (434, 127, 435), (435, 436, 126), (435, 431, 436), (431, 128, 436), (427, 437, 61), (427, 436, 437), (436, 128, 437), (437, 241, 61), (437, 429, 241), (429, 60, 241), (430, 439, 127), (430, 438, 439), (438, 35, 439), (439, 440, 127), (439, 215, 440), (215, 34, 440), (431, 441, 128), (431, 440, 441), (440, 34, 441), (441, 442, 128), (441, 214, 442), (214, 33, 442), (429, 443, 60), (429, 442, 443), (442, 33, 443), (443, 240, 60), (443, 213, 240), (213, 3, 240), (249, 180, 9), (249, 444, 180), (444, 68, 180), (250, 450, 69), (250, 446, 450), (446, 129, 450), (251, 452, 70), (251, 448, 452), (448, 130, 452), (444, 451, 68), (444, 450, 451), (450, 129, 451), (451, 248, 68), (451, 445, 248), (445, 67, 248), (446, 453, 129), (446, 452, 453), (452, 130, 453), (453, 454, 129), (453, 449, 454), (449, 131, 454), (445, 455, 67), (445, 454, 455), (454, 131, 455), (455, 247, 67), (455, 447, 247), (447, 66, 247), (448, 457, 130), (448, 456, 457), (456, 41, 457), (457, 458, 130), (457, 221, 458), (221, 40, 458), (449, 459, 131), (449, 458, 459), (458, 40, 459), (459, 460, 131), (459, 220, 460), (220, 39, 460), (447, 461, 66), (447, 460, 461), (460, 39, 461), (461, 246, 66), (461, 219, 246), (219, 4, 246), (174, 182, 6), (174, 462, 182), (462, 74, 182), (230, 468, 50), (230, 464, 468), (464, 132, 468), (229, 470, 49), (229, 466, 470), (466, 133, 470), (462, 469, 74), (462, 468, 469), (468, 132, 469), (469, 254, 74), (469, 463, 254), (463, 73, 254), (464, 471, 132), (464, 470, 471), (470, 133, 471), (471, 472, 132), (471, 467, 472), (467, 134, 472), (463, 473, 73), (463, 472, 473), (472, 134, 473), (473, 253, 73), (473, 465, 253), (465, 72, 253), (466, 475, 133), (466, 474, 475), (474, 47, 475), (475, 476, 133), (475, 227, 476), (227, 46, 476), (467, 477, 134), (467, 476, 477), (476, 46, 477), (477, 478, 134), (477, 226, 478), (226, 45, 478), (465, 479, 72), (465, 478, 479), (478, 45, 479), (479, 252, 72), (479, 225, 252), (225, 10, 252), (176, 183, 7), (176, 480, 183), (480, 77, 183), (236, 486, 56), (236, 482, 486), (482, 135, 486), (235, 488, 55), (235, 484, 488), (484, 136, 488), (480, 487, 77), (480, 486, 487), (486, 135, 487), (487, 257, 77), (487, 481, 257), (481, 76, 257), (482, 489, 135), (482, 488, 489), (488, 136, 489), (489, 490, 135), (489, 485, 490), (485, 137, 490), (481, 491, 76), (481, 490, 491), (490, 137, 491), (491, 256, 76), (491, 483, 256), (483, 75, 256), (484, 493, 136), (484, 492, 493), (492, 53, 493), (493, 494, 136), (493, 233, 494), (233, 52, 494), (485, 495, 137), (485, 494, 495), (494, 52, 495), (495, 496, 137), (495, 232, 496), (232, 51, 496), (483, 497, 75), (483, 496, 497), (496, 51, 497), (497, 255, 75), (497, 231, 255), (231, 6, 255), (178, 184, 8), (178, 498, 184), (498, 80, 184), (242, 504, 62), (242, 500, 504), (500, 138, 504), (241, 506, 61), (241, 502, 506), (502, 139, 506), (498, 505, 80), (498, 504, 505), (504, 138, 505), (505, 260, 80), (505, 499, 260), (499, 79, 260), (500, 507, 138), (500, 506, 507), (506, 139, 507), (507, 508, 138), (507, 503, 508), (503, 140, 508), (499, 509, 79), (499, 508, 509), (508, 140, 509), (509, 259, 79), (509, 501, 259), (501, 78, 259), (502, 511, 139), (502, 510, 511), (510, 59, 511), (511, 512, 139), (511, 239, 512), (239, 58, 512), (503, 513, 140), (503, 512, 513), (512, 58, 513), (513, 514, 140), (513, 238, 514), (238, 57, 514), (501, 515, 78), (501, 514, 515), (514, 57, 515), (515, 258, 78), (515, 237, 258), (237, 7, 258), (180, 185, 9), (180, 516, 185), (516, 83, 185), (248, 522, 68), (248, 518, 522), (518, 141, 522), (247, 524, 67), (247, 520, 524), (520, 142, 524), (516, 523, 83), (516, 522, 523), (522, 141, 523), (523, 263, 83), (523, 517, 263), (517, 82, 263), (518, 525, 141), (518, 524, 525), (524, 142, 525), (525, 526, 141), (525, 521, 526), (521, 143, 526), (517, 527, 82), (517, 526, 527), (526, 143, 527), (527, 262, 82), (527, 519, 262), (519, 81, 262), (520, 529, 142), (520, 528, 529), (528, 65, 529), (529, 530, 142), (529, 245, 530), (245, 64, 530), (521, 531, 143), (521, 530, 531), (530, 64, 531), (531, 532, 143), (531, 244, 532), (244, 63, 532), (519, 533, 81), (519, 532, 533), (532, 63, 533), (533, 261, 81), (533, 243, 261), (243, 8, 261), (172, 186, 10), (172, 534, 186), (534, 86, 186), (224, 540, 44), (224, 536, 540), (536, 144, 540), (223, 542, 43), (223, 538, 542), (538, 145, 542), (534, 541, 86), (534, 540, 541), (540, 144, 541), (541, 266, 86), (541, 535, 266), (535, 85, 266), (536, 543, 144), (536, 542, 543), (542, 145, 543), (543, 544, 144), (543, 539, 544), (539, 146, 544), (535, 545, 85), (535, 544, 545), (544, 146, 545), (545, 265, 85), (545, 537, 265), (537, 84, 265), (538, 547, 145), (538, 546, 547), (546, 71, 547), (547, 548, 145), (547, 251, 548), (251, 70, 548), (539, 549, 146), (539, 548, 549), (548, 70, 549), (549, 550, 146), (549, 250, 550), (250, 69, 550), (537, 551, 84), (537, 550, 551), (550, 69, 551), (551, 264, 84), (551, 249, 264), (249, 9, 264), (270, 187, 11), (270, 552, 187), (552, 89, 187), (271, 558, 90), (271, 554, 558), (554, 147, 558), (272, 560, 91), (272, 556, 560), (556, 148, 560), (552, 559, 89), (552, 558, 559), (558, 147, 559), (559, 269, 89), (559, 553, 269), (553, 88, 269), (554, 561, 147), (554, 560, 561), (560, 148, 561), (561, 562, 147), (561, 557, 562), (557, 149, 562), (553, 563, 88), (553, 562, 563), (562, 149, 563), (563, 268, 88), (563, 555, 268), (555, 87, 268), (556, 565, 148), (556, 564, 565), (564, 74, 565), (565, 566, 148), (565, 254, 566), (254, 73, 566), (557, 567, 149), (557, 566, 567), (566, 73, 567), (567, 568, 149), (567, 253, 568), (253, 72, 568), (555, 569, 87), (555, 568, 569), (568, 72, 569), (569, 267, 87), (569, 252, 267), (252, 10, 267), (273, 270, 11), (273, 570, 270), (570, 90, 270), (274, 576, 93), (274, 572, 576), (572, 150, 576), (275, 578, 94), (275, 574, 578), (574, 151, 578), (570, 577, 90), (570, 576, 577), (576, 150, 577), (577, 271, 90), (577, 571, 271), (571, 91, 271), (572, 579, 150), (572, 578, 579), (578, 151, 579), (579, 580, 150), (579, 575, 580), (575, 152, 580), (571, 581, 91), (571, 580, 581), (580, 152, 581), (581, 272, 91), (581, 573, 272), (573, 92, 272), (574, 583, 151), (574, 582, 583), (582, 77, 583), (583, 584, 151), (583, 257, 584), (257, 76, 584), (575, 585, 152), (575, 584, 585), (584, 76, 585), (585, 586, 152), (585, 256, 586), (256, 75, 586), (573, 587, 92), (573, 586, 587), (586, 75, 587), (587, 188, 92), (587, 255, 188), (255, 6, 188), (276, 273, 11), (276, 588, 273), (588, 93, 273), (277, 594, 96), (277, 590, 594), (590, 153, 594), (278, 596, 97), (278, 592, 596), (592, 154, 596), (588, 595, 93), (588, 594, 595), (594, 153, 595), (595, 274, 93), (595, 589, 274), (589, 94, 274), (590, 597, 153), (590, 596, 597), (596, 154, 597), (597, 598, 153), (597, 593, 598), (593, 155, 598), (589, 599, 94), (589, 598, 599), (598, 155, 599), (599, 275, 94), (599, 591, 275), (591, 95, 275), (592, 601, 154), (592, 600, 601), (600, 80, 601), (601, 602, 154), (601, 260, 602), (260, 79, 602), (593, 603, 155), (593, 602, 603), (602, 79, 603), (603, 604, 155), (603, 259, 604), (259, 78, 604), (591, 605, 95), (591, 604, 605), (604, 78, 605), (605, 189, 95), (605, 258, 189), (258, 7, 189), (279, 276, 11), (279, 606, 276), (606, 96, 276), (280, 612, 99), (280, 608, 612), (608, 156, 612), (281, 614, 100), (281, 610, 614), (610, 157, 614), (606, 613, 96), (606, 612, 613), (612, 156, 613), (613, 277, 96), (613, 607, 277), (607, 97, 277), (608, 615, 156), (608, 614, 615), (614, 157, 615), (615, 616, 156), (615, 611, 616), (611, 158, 616), (607, 617, 97), (607, 616, 617), (616, 158, 617), (617, 278, 97), (617, 609, 278), (609, 98, 278), (610, 619, 157), (610, 618, 619), (618, 83, 619), (619, 620, 157), (619, 263, 620), (263, 82, 620), (611, 621, 158), (611, 620, 621), (620, 82, 621), (621, 622, 158), (621, 262, 622), (262, 81, 622), (609, 623, 98), (609, 622, 623), (622, 81, 623), (623, 190, 98), (623, 261, 190), (261, 8, 190), (187, 279, 11), (187, 624, 279), (624, 99, 279), (269, 630, 89), (269, 626, 630), (626, 159, 630), (268, 632, 88), (268, 628, 632), (628, 160, 632), (624, 631, 99), (624, 630, 631), (630, 159, 631), (631, 280, 99), (631, 625, 280), (625, 100, 280), (626, 633, 159), (626, 632, 633), (632, 160, 633), (633, 634, 159), (633, 629, 634), (629, 161, 634), (625, 635, 100), (625, 634, 635), (634, 161, 635), (635, 281, 100), (635, 627, 281), (627, 101, 281), (628, 637, 160), (628, 636, 637), (636, 86, 637), (637, 638, 160), (637, 266, 638), (266, 85, 638), (629, 639, 161), (629, 638, 639), (638, 85, 639), (639, 640, 161), (639, 265, 640), (265, 84, 640), (627, 641, 101), (627, 640, 641), (640, 84, 641), (641, 191, 101), (641, 264, 191), (264, 9, 191)])
me_page.use_remesh_preserve_volume = False
me_page.use_remesh_preserve_attributes = False
me_page.use_mirror_vertex_groups = False
me_page.update()
me_page_head = bpy.data.meshes.new('Page head')
me_page_head.from_pydata([(0.0, 0.0, -0.1502), (0.3618, -0.2629, 0.1262), (-0.1382, -0.4253, 0.1262), (-0.4472, 0.0, 0.1262), (-0.1382, 0.4253, 0.1262), (0.3618, 0.2629, 0.1262), (0.1382, -0.4253, 0.5734), (-0.3618, -0.2629, 0.5734), (-0.3618, 0.2629, 0.5734), (0.1382, 0.4253, 0.5734), (0.4472, 0.0, 0.5734), (0.0, 0.0, 0.8498), (0.1016, -0.07381, -0.1342), (0.2127, -0.1545, -0.07553), (0.3048, -0.2214, 0.02104), (0.266, -0.3409, 0.09865), (0.1314, -0.4045, 0.08693), (-0.01482, -0.4321, 0.09865), (-0.1164, -0.3583, 0.02104), (-0.08123, -0.25, -0.07553), (-0.0388, -0.1194, -0.1342), (0.1016, 0.07381, -0.1342), (0.2127, 0.1545, -0.07553), (0.3048, 0.2214, 0.02104), (0.4064, 0.1476, 0.09865), (0.4253, 0.0, 0.08693), (0.4064, -0.1476, 0.09865), (-0.242, -0.3583, 0.09865), (-0.3441, -0.25, 0.08693), (-0.4155, -0.1194, 0.09865), (-0.3767, 0.0, 0.02104), (-0.2629, 0.0, -0.07552), (-0.1256, 0.0, -0.1342), (-0.4155, 0.1194, 0.09865), (-0.3441, 0.25, 0.08693), (-0.242, 0.3583, 0.09865), (-0.1164, 0.3583, 0.02104), (-0.08123, 0.25, -0.07553), (-0.0388, 0.1194, -0.1342), (-0.01482, 0.4321, 0.09865), (0.1314, 0.4045, 0.08693), (0.266, 0.3409, 0.09865), (0.4303, 0.2214, 0.2242), (0.4755, 0.1545, 0.3498), (0.4783, 0.07381, 0.4754), (0.4783, -0.07381, 0.4754), (0.4755, -0.1545, 0.3498), (0.4303, -0.2214, 0.2242), (0.3436, -0.3409, 0.2242), (0.2939, -0.4045, 0.3498), (0.218, -0.4321, 0.4754), (0.07761, -0.4777, 0.4754), (0.0, -0.5, 0.3498), (-0.07761, -0.4777, 0.2242), (-0.218, -0.4321, 0.2242), (-0.2939, -0.4045, 0.3498), (-0.3436, -0.3409, 0.4754), (-0.4303, -0.2214, 0.4754), (-0.4755, -0.1545, 0.3498), (-0.4783, -0.07381, 0.2242), (-0.4783, 0.07381, 0.2242), (-0.4755, 0.1545, 0.3498), (-0.4303, 0.2214, 0.4754), (-0.3436, 0.3409, 0.4754), (-0.2939, 0.4045, 0.3498), (-0.218, 0.4321, 0.2242), (-0.07761, 0.4777, 0.2242), (0.0, 0.5, 0.3498), (0.07761, 0.4777, 0.4754), (0.218, 0.4321, 0.4754), (0.2939, 0.4045, 0.3498), (0.3436, 0.3409, 0.2242), (0.4155, -0.1194, 0.601), (0.3441, -0.25, 0.6127), (0.242, -0.3583, 0.601), (0.01482, -0.4321, 0.601), (-0.1314, -0.4045, 0.6127), (-0.266, -0.3409, 0.601), (-0.4064, -0.1476, 0.601), (-0.4253, 0.0, 0.6127), (-0.4064, 0.1476, 0.601), (-0.266, 0.3409, 0.601), (-0.1314, 0.4045, 0.6127), (0.01482, 0.4321, 0.601), (0.242, 0.3583, 0.601), (0.3441, 0.25, 0.6127), (0.4155, 0.1194, 0.601), (0.3767, 0.0, 0.6786), (0.2629, 0.0, 0.7751), (0.1256, 0.0, 0.8338), (0.0388, -0.1194, 0.8338), (0.08123, -0.25, 0.7751), (0.1164, -0.3583, 0.6786), (-0.1016, -0.07381, 0.8338), (-0.2127, -0.1545, 0.7751), (-0.3048, -0.2214, 0.6786), (-0.1016, 0.07381, 0.8338), (-0.2127, 0.1545, 0.7751), (-0.3048, 0.2214, 0.6786), (0.0388, 0.1194, 0.8338), (0.08123, 0.25, 0.7751), (0.1164, 0.3583, 0.6786), (0.0264, -0.3441, -0.012), (0.0691, -0.2127, -0.09741), (0.1809, -0.2939, -0.012), (0.3354, 0.08123, -0.012), (0.3354, -0.08123, -0.012), (0.2236, -3.69e-07, -0.09741), (-0.3191, -0.1314, -0.012), (-0.1809, -0.1314, -0.09741), (-0.2236, -0.2629, -0.012), (-0.2236, 0.2629, -0.012), (-0.1809, 0.1314, -0.09741), (-0.3191, 0.1314, -0.012), (0.1809, 0.2939, -0.012), (0.0691, 0.2127, -0.09741), (0.02639, 0.3441, -0.012), (0.5, 0.0, 0.3498), (0.4736, -0.08123, 0.2116), (0.4736, 0.08123, 0.2116), (0.1545, -0.4755, 0.3498), (0.0691, -0.4755, 0.2116), (0.2236, -0.4253, 0.2116), (-0.4045, -0.2939, 0.3498), (-0.4309, -0.2127, 0.2116), (-0.3354, -0.3441, 0.2116), (-0.4045, 0.2939, 0.3498), (-0.3354, 0.3441, 0.2116), (-0.4309, 0.2127, 0.2116), (0.1545, 0.4755, 0.3498), (0.2236, 0.4253, 0.2116), (0.0691, 0.4755, 0.2116), (0.3354, -0.3441, 0.488), (0.4045, -0.2939, 0.3498), (0.4309, -0.2127, 0.488), (-0.2236, -0.4253, 0.488), (-0.1545, -0.4755, 0.3498), (-0.0691, -0.4755, 0.488), (-0.4736, 0.08123, 0.488), (-0.5, -1.804e-07, 0.3498), (-0.4736, -0.08123, 0.488), (-0.0691, 0.4755, 0.488), (-0.1545, 0.4755, 0.3498), (-0.2236, 0.4253, 0.488), (0.4309, 0.2127, 0.488), (0.4045, 0.2939, 0.3498), (0.3354, 0.3441, 0.488), (0.1809, -0.1314, 0.797), (0.2236, -0.2629, 0.7116), (0.3191, -0.1314, 0.7116), (-0.0691, -0.2127, 0.797), (-0.1809, -0.2939, 0.7116), (-0.02639, -0.3441, 0.7116), (-0.2236, 0.0, 0.797), (-0.3354, 0.08123, 0.7116), (-0.3354, -0.08123, 0.7116), (-0.0691, 0.2127, 0.797), (-0.02639, 0.3441, 0.7116), (-0.1809, 0.2939, 0.7116), (0.1809, 0.1314, 0.797), (0.3191, 0.1314, 0.7116), (0.2236, 0.2629, 0.7116), (0.3365, -0.2445, 0.07089), (-0.0772, -0.4329, 0.1101), (-0.0196, -0.06034, -0.147), (0.3365, 0.2445, 0.07089), (0.3878, -0.2072, 0.1101), (-0.4355, -0.06034, 0.1101), (-0.06344, -5.677e-10, -0.147), (-0.192, 0.3956, 0.1101), (-0.0196, 0.06034, -0.147), (0.3169, 0.3048, 0.1101), (0.4673, 0.03729, 0.5261), (0.4, -0.2445, 0.1736), (0.1799, -0.4329, 0.5261), (-0.1089, -0.4559, 0.1735), (-0.3561, -0.3048, 0.5261), (-0.4673, -0.03729, 0.1736), (-0.4, 0.2445, 0.5261), (-0.1799, 0.4329, 0.1735), (0.1089, 0.4559, 0.5261), (0.3561, 0.3048, 0.1735), (0.192, -0.3956, 0.5895), (-0.3169, -0.3048, 0.5895), (-0.3878, 0.2072, 0.5895), (0.0772, 0.4329, 0.5895), (0.4355, 0.06034, 0.5895), (0.06344, 2.975e-11, 0.8466), (0.1285, -0.3956, 0.6287), (-0.3365, -0.2445, 0.6287), (-0.3365, 0.2445, 0.6287), (0.1285, 0.3956, 0.6287), (0.05133, -0.03729, -0.147), (0.1592, -0.1156, -0.1106), (0.2619, -0.1903, -0.03203), (0.3169, -0.3048, 0.1101), (0.2011, -0.3774, 0.08955), (0.0591, -0.4236, 0.08955), (-0.1285, -0.3956, 0.07089), (-0.1, -0.3079, -0.03203), (-0.06079, -0.1871, -0.1106), (0.05133, 0.03729, -0.147), (0.1592, 0.1156, -0.1106), (0.2619, 0.1903, -0.03203), (0.3878, 0.2072, 0.1101), (0.4211, 0.07468, 0.08955), (0.4211, -0.07468, 0.08955), (-0.192, -0.3956, 0.1101), (-0.2968, -0.3079, 0.08955), (-0.3846, -0.1871, 0.08955), (-0.4159, -3.406e-10, 0.0709), (-0.3238, -1.199e-09, -0.03203), (-0.1967, -1.439e-09, -0.1106), (-0.4355, 0.06034, 0.1101), (-0.3846, 0.1871, 0.08955), (-0.2968, 0.3079, 0.08955), (-0.1285, 0.3956, 0.07089), (-0.1, 0.3079, -0.03203), (-0.06079, 0.1871, -0.1106), (-0.0772, 0.4329, 0.1101), (0.0591, 0.4236, 0.08955), (0.2011, 0.3774, 0.08955), (0.4, 0.2445, 0.1736), (0.4587, 0.1903, 0.2863), (0.4829, 0.1156, 0.4133), (0.4673, -0.03729, 0.5261), (0.4829, -0.1156, 0.4133), (0.4587, -0.1903, 0.2863), (0.3561, -0.3048, 0.1735), (0.3227, -0.3774, 0.2863), (0.2592, -0.4236, 0.4133), (0.1089, -0.4559, 0.5261), (0.03926, -0.495, 0.4133), (-0.03926, -0.495, 0.2863), (-0.1799, -0.4329, 0.1735), (-0.2592, -0.4236, 0.2863), (-0.3227, -0.3774, 0.4133), (-0.4, -0.2445, 0.5261), (-0.4587, -0.1903, 0.4133), (-0.4829, -0.1156, 0.2863), (-0.4673, 0.03729, 0.1736), (-0.4829, 0.1156, 0.2863), (-0.4587, 0.1903, 0.4133), (-0.3561, 0.3048, 0.5261), (-0.3227, 0.3774, 0.4133), (-0.2592, 0.4236, 0.2863), (-0.1089, 0.4559, 0.1735), (-0.03926, 0.495, 0.2863), (0.03926, 0.495, 0.4133), (0.1799, 0.4329, 0.5261), (0.2592, 0.4236, 0.4133), (0.3227, 0.3774, 0.2863), (0.4355, -0.06034, 0.5895), (0.3846, -0.1871, 0.6101), (0.2968, -0.3079, 0.6101), (0.0772, -0.4329, 0.5895), (-0.0591, -0.4236, 0.6101), (-0.2011, -0.3774, 0.6101), (-0.3878, -0.2072, 0.5895), (-0.4211, -0.07468, 0.6101), (-0.4211, 0.07468, 0.6101), (-0.3169, 0.3048, 0.5895), (-0.2011, 0.3774, 0.6101), (-0.0591, 0.4236, 0.6101), (0.192, 0.3956, 0.5895), (0.2968, 0.3079, 0.6101), (0.3846, 0.1871, 0.6101), (0.4159, -5.053e-11, 0.6287), (0.3238, -4.069e-11, 0.7316), (0.1967, 1.137e-11, 0.8102), (0.0196, -0.06034, 0.8466), (0.06079, -0.1871, 0.8102), (0.1, -0.3079, 0.7316), (-0.05133, -0.03729, 0.8466), (-0.1592, -0.1156, 0.8102), (-0.2619, -0.1903, 0.7316), (-0.05133, 0.03729, 0.8466), (-0.1592, 0.1156, 0.8102), (-0.2619, 0.1903, 0.7316), (0.0196, 0.06034, 0.8466), (0.06079, 0.1871, 0.8102), (0.1, 0.3079, 0.7316), (-0.06644, -0.4004, 0.05599), (0.08007, -0.3796, 0.03299), (-0.02779, -0.3013, -0.0494), (0.2262, -0.3214, 0.03935), (0.01537, -0.1682, -0.1217), (0.1268, -0.257, -0.06065), (-0.04552, -0.3556, 5.255e-05), (0.005924, -0.393, 0.03935), (-0.006142, -0.2347, -0.09269), (0.04848, -0.2825, -0.06065), (0.1052, -0.3237, -0.01735), (0.1584, -0.3542, 0.03299), (0.03182, -0.09794, -0.1406), (0.08646, -0.1451, -0.1217), (0.1429, -0.1862, -0.09269), (0.1996, -0.2274, -0.0494), (0.2459, -0.261, 5.29e-05), (0.2891, -0.2849, 0.05599), (0.3603, 0.1869, 0.05599), (0.2779, 0.1195, -0.0494), (0.3858, 0.04117, 0.03299), (0.1648, 0.03738, -0.1217), (0.3756, -0.1158, 0.03935), (0.2836, -0.04118, -0.06065), (0.3756, 0.1158, 0.03935), (0.3242, 0.1532, 5.301e-05), (0.3858, -0.04117, 0.03299), (0.3403, -2.408e-07, -0.01735), (0.2836, 0.04118, -0.06065), (0.2213, 0.07836, -0.09269), (0.3603, -0.1869, 0.05599), (0.3242, -0.1532, 5.318e-05), (0.2779, -0.1195, -0.0494), (0.2213, -0.07836, -0.09269), (0.1648, -0.03738, -0.1217), (0.103, 1.566e-09, -0.1406), (-0.4013, -0.06053, 0.05599), (-0.3363, -0.1935, 0.03299), (-0.2951, -0.06667, -0.0494), (-0.2358, -0.3145, 0.03935), (-0.1553, -0.06661, -0.1217), (-0.2053, -0.2, -0.06065), (-0.3523, -0.06661, 5.431e-05), (-0.372, -0.1271, 0.03935), (-0.2251, -0.06667, -0.09269), (-0.2537, -0.1334, -0.06065), (-0.2753, -0.2, -0.01735), (-0.2879, -0.2601, 0.03299), (-0.08332, -0.06053, -0.1406), (-0.1113, -0.1271, -0.1217), (-0.133, -0.1935, -0.09269), (-0.1546, -0.2601, -0.0494), (-0.1722, -0.3145, 5.284e-05), (-0.1816, -0.363, 0.05599), (-0.1816, 0.363, 0.05599), (-0.2879, 0.2601, 0.03299), (-0.1546, 0.2601, -0.0494), (-0.372, 0.1271, 0.03935), (-0.1113, 0.1271, -0.1217), (-0.2537, 0.1334, -0.06065), (-0.1722, 0.3145, 5.254e-05), (-0.2358, 0.3145, 0.03935), (-0.133, 0.1935, -0.09269), (-0.2053, 0.2, -0.06065), (-0.2753, 0.2, -0.01735), (-0.3363, 0.1935, 0.03299), (-0.08332, 0.06053, -0.1406), (-0.1553, 0.06661, -0.1217), (-0.2251, 0.06667, -0.09269), (-0.2951, 0.06667, -0.0494), (-0.3523, 0.06661, 5.428e-05), (-0.4013, 0.06053, 0.05599), (0.2891, 0.2849, 0.05599), (0.1584, 0.3542, 0.03299), (0.1996, 0.2274, -0.0494), (0.005924, 0.393, 0.03935), (0.08646, 0.1451, -0.1217), (0.04848, 0.2825, -0.06065), (0.2459, 0.261, 5.27e-05), (0.2262, 0.3214, 0.03935), (0.1429, 0.1862, -0.09269), (0.1268, 0.257, -0.06065), (0.1052, 0.3237, -0.01735), (0.08007, 0.3796, 0.03299), (0.03182, 0.09794, -0.1406), (0.01537, 0.1682, -0.1217), (-0.006143, 0.2347, -0.09269), (-0.02779, 0.3013, -0.0494), (-0.04552, 0.3556, 5.279e-05), (-0.06644, 0.4004, 0.05599), (0.4846, -1.084e-09, 0.477), (0.4947, 0.07836, 0.3498), (0.4947, -0.07836, 0.3498), (0.4578, 0.1532, 0.2163), (0.4578, -0.1532, 0.2163), (0.4806, 7.009e-09, 0.2096), (0.4954, -0.03738, 0.4133), (0.4954, 0.03738, 0.4133), (0.4814, -0.1195, 0.2797), (0.494, -0.04118, 0.2797), (0.494, 0.04118, 0.2797), (0.4814, 0.1195, 0.2797), (0.4239, -0.1869, 0.159), (0.4457, -0.1158, 0.1527), (0.4559, -0.04117, 0.1464), (0.4559, 0.04117, 0.1464), (0.4457, 0.1158, 0.1527), (0.4239, 0.1869, 0.159), (0.1498, -0.4609, 0.477), (0.2274, -0.4463, 0.3498), (0.07836, -0.4947, 0.3498), (0.2872, -0.3881, 0.2163), (-0.004229, -0.4827, 0.2163), (0.1485, -0.4571, 0.2096), (0.1175, -0.4827, 0.4133), (0.1886, -0.4596, 0.4133), (0.03507, -0.4947, 0.2797), (0.1135, -0.4825, 0.2797), (0.1918, -0.4571, 0.2797), (0.2624, -0.4209, 0.2797), (-0.04678, -0.4609, 0.159), (0.02757, -0.4596, 0.1527), (0.1017, -0.4463, 0.1464), (0.18, -0.4209, 0.1464), (0.2479, -0.388, 0.1527), (0.3088, -0.3454, 0.159), (-0.3921, -0.2849, 0.477), (-0.3542, -0.3542, 0.3498), (-0.4463, -0.2274, 0.3498), (-0.2803, -0.393, 0.2163), (-0.4604, -0.1451, 0.2163), (-0.3888, -0.2825, 0.2096), (-0.4228, -0.261, 0.4133), (-0.3788, -0.3214, 0.4133), (-0.4597, -0.1862, 0.2797), (-0.4238, -0.257, 0.2797), (-0.3754, -0.3237, 0.2797), (-0.3192, -0.3796, 0.2797), (-0.4528, -0.09794, 0.159), (-0.4286, -0.1682, 0.1527), (-0.393, -0.2347, 0.1464), (-0.3446, -0.3013, 0.1464), (-0.2925, -0.3556, 0.1527), (-0.2331, -0.4004, 0.159), (-0.3921, 0.2849, 0.477), (-0.4463, 0.2274, 0.3498), (-0.3542, 0.3542, 0.3498), (-0.4604, 0.1451, 0.2163), (-0.2803, 0.393, 0.2163), (-0.3888, 0.2825, 0.2096), (-0.3788, 0.3214, 0.4133), (-0.4228, 0.261, 0.4133), (-0.3192, 0.3796, 0.2797), (-0.3754, 0.3237, 0.2797), (-0.4238, 0.257, 0.2797), (-0.4597, 0.1862, 0.2797), (-0.2331, 0.4004, 0.159), (-0.2925, 0.3556, 0.1527), (-0.3446, 0.3013, 0.1464), (-0.393, 0.2347, 0.1464), (-0.4286, 0.1682, 0.1527), (-0.4528, 0.09794, 0.159), (0.1498, 0.4609, 0.477), (0.07836, 0.4947, 0.3498), (0.2274, 0.4463, 0.3498), (-0.004229, 0.4827, 0.2163), (0.2872, 0.3881, 0.2163), (0.1485, 0.4571, 0.2096), (0.1886, 0.4596, 0.4133), (0.1175, 0.4827, 0.4133), (0.2624, 0.4209, 0.2797), (0.1918, 0.4571, 0.2797), (0.1135, 0.4825, 0.2797), (0.03507, 0.4947, 0.2797), (0.3088, 0.3454, 0.159), (0.2479, 0.388, 0.1527), (0.18, 0.4209, 0.1464), (0.1017, 0.4463, 0.1464), (0.02757, 0.4596, 0.1527), (-0.04678, 0.4609, 0.159), (0.2331, -0.4004, 0.5406), (0.3446, -0.3013, 0.5532), (0.3192, -0.3796, 0.4199), (0.4286, -0.1682, 0.5469), (0.3788, -0.3214, 0.2863), (0.4238, -0.257, 0.4199), (0.2803, -0.393, 0.4833), (0.2925, -0.3556, 0.5469), (0.3542, -0.3542, 0.3498), (0.3754, -0.3237, 0.4199), (0.3888, -0.2825, 0.49), (0.393, -0.2347, 0.5532), (0.3921, -0.2849, 0.2226), (0.4228, -0.261, 0.2863), (0.4463, -0.2274, 0.3498), (0.4597, -0.1862, 0.4199), (0.4604, -0.1451, 0.4833), (0.4528, -0.09794, 0.5406), (-0.3088, -0.3454, 0.5406), (-0.18, -0.4209, 0.5532), (-0.2624, -0.4209, 0.4199), (-0.02757, -0.4596, 0.5469), (-0.1886, -0.4596, 0.2863), (-0.1135, -0.4825, 0.4199), (-0.2872, -0.3881, 0.4833), (-0.2479, -0.388, 0.5469), (-0.2274, -0.4463, 0.3498), (-0.1918, -0.4571, 0.4199), (-0.1485, -0.4571, 0.49), (-0.1017, -0.4463, 0.5532), (-0.1498, -0.4609, 0.2226), (-0.1175, -0.4827, 0.2863), (-0.07836, -0.4947, 0.3498), (-0.03507, -0.4947, 0.4199), (0.004229, -0.4827, 0.4833), (0.04678, -0.4609, 0.5406), (-0.4239, 0.1869, 0.5406), (-0.4559, 0.04117, 0.5532), (-0.4814, 0.1195, 0.4199), (-0.4457, -0.1158, 0.5469), (-0.4954, 0.03738, 0.2863), (-0.494, -0.04118, 0.4199), (-0.4578, 0.1532, 0.4833), (-0.4457, 0.1158, 0.5469), (-0.4947, 0.07836, 0.3498), (-0.494, 0.04118, 0.4199), (-0.4806, -6.626e-08, 0.49), (-0.4559, -0.04117, 0.5532), (-0.4846, -6.022e-10, 0.2226), (-0.4954, -0.03738, 0.2863), (-0.4947, -0.07836, 0.3498), (-0.4814, -0.1195, 0.4199), (-0.4578, -0.1532, 0.4833), (-0.4239, -0.1869, 0.5406), (0.04678, 0.4609, 0.5406), (-0.1017, 0.4463, 0.5532), (-0.03507, 0.4947, 0.4199), (-0.2479, 0.3881, 0.5469), (-0.1175, 0.4827, 0.2863), (-0.1918, 0.4571, 0.4199), (0.00423, 0.4827, 0.4833), (-0.02757, 0.4596, 0.5469), (-0.07836, 0.4947, 0.3498), (-0.1135, 0.4825, 0.4199), (-0.1485, 0.4571, 0.49), (-0.18, 0.4209, 0.5532), (-0.1498, 0.4609, 0.2226), (-0.1886, 0.4596, 0.2863), (-0.2274, 0.4463, 0.3498), (-0.2624, 0.4209, 0.4199), (-0.2872, 0.3881, 0.4833), (-0.3088, 0.3454, 0.5406), (0.4528, 0.09794, 0.5406), (0.393, 0.2347, 0.5532), (0.4597, 0.1862, 0.4199), (0.2925, 0.3556, 0.5469), (0.4228, 0.261, 0.2863), (0.3754, 0.3237, 0.4199), (0.4604, 0.1451, 0.4833), (0.4286, 0.1682, 0.5469), (0.4463, 0.2274, 0.3498), (0.4238, 0.257, 0.4199), (0.3888, 0.2825, 0.49), (0.3446, 0.3013, 0.5532), (0.3921, 0.2849, 0.2226), (0.3788, 0.3214, 0.2863), (0.3542, 0.3542, 0.3498), (0.3192, 0.3796, 0.4199), (0.2803, 0.393, 0.4833), (0.2331, 0.4004, 0.5406), (0.08332, -0.06053, 0.8402), (0.2251, -0.06667, 0.7923), (0.133, -0.1935, 0.7923), (0.3523, -0.06661, 0.6995), (0.1722, -0.3145, 0.6996), (0.2753, -0.2, 0.717), (0.1113, -0.1271, 0.8213), (0.1553, -0.06661, 0.8213), (0.1546, -0.2601, 0.749), (0.2053, -0.2, 0.7603), (0.2537, -0.1334, 0.7603), (0.2951, -0.06667, 0.749), (0.1816, -0.363, 0.6436), (0.2358, -0.3145, 0.6603), (0.2879, -0.2601, 0.6666), (0.3363, -0.1935, 0.6666), (0.372, -0.1271, 0.6603), (0.4013, -0.06053, 0.6436), (-0.03182, -0.09794, 0.8402), (0.006143, -0.2347, 0.7923), (-0.1429, -0.1862, 0.7923), (0.04552, -0.3556, 0.6996), (-0.2459, -0.261, 0.6996), (-0.1052, -0.3237, 0.717), (-0.08646, -0.1451, 0.8213), (-0.01537, -0.1682, 0.8213), (-0.1996, -0.2274, 0.749), (-0.1268, -0.257, 0.7603), (-0.04848, -0.2825, 0.7603), (0.02779, -0.3013, 0.749), (-0.2891, -0.2849, 0.6436), (-0.2262, -0.3214, 0.6603), (-0.1584, -0.3542, 0.6666), (-0.08007, -0.3796, 0.6666), (-0.005924, -0.393, 0.6603), (0.06644, -0.4004, 0.6436), (-0.103, 2.007e-10, 0.8402), (-0.2213, -0.07836, 0.7923), (-0.2213, 0.07836, 0.7923), (-0.3242, -0.1532, 0.6996), (-0.3242, 0.1532, 0.6996), (-0.3403, 0.0, 0.717), (-0.1648, 0.03738, 0.8213), (-0.1648, -0.03738, 0.8213), (-0.2779, 0.1195, 0.749), (-0.2836, 0.04118, 0.7603), (-0.2836, -0.04118, 0.7603), (-0.2779, -0.1195, 0.749), (-0.3603, 0.1869, 0.6436), (-0.3756, 0.1158, 0.6603), (-0.3858, 0.04117, 0.6666), (-0.3858, -0.04117, 0.6666), (-0.3756, -0.1158, 0.6603), (-0.3603, -0.1869, 0.6436), (-0.03182, 0.09794, 0.8402), (-0.1429, 0.1862, 0.7923), (0.006143, 0.2347, 0.7923), (-0.2459, 0.261, 0.6996), (0.04552, 0.3556, 0.6996), (-0.1052, 0.3237, 0.717), (-0.01537, 0.1682, 0.8213), (-0.08646, 0.1451, 0.8213), (0.02779, 0.3013, 0.749), (-0.04848, 0.2825, 0.7603), (-0.1268, 0.257, 0.7603), (-0.1996, 0.2274, 0.749), (0.06644, 0.4004, 0.6436), (-0.005924, 0.393, 0.6603), (-0.08007, 0.3796, 0.6666), (-0.1584, 0.3542, 0.6666), (-0.2262, 0.3214, 0.6603), (-0.2891, 0.2849, 0.6436), (0.08332, 0.06053, 0.8402), (0.133, 0.1935, 0.7923), (0.2251, 0.06667, 0.7923), (0.1722, 0.3145, 0.6996), (0.3523, 0.06661, 0.6995), (0.2753, 0.2, 0.717), (0.1553, 0.06661, 0.8213), (0.1113, 0.1271, 0.8213), (0.2951, 0.06667, 0.749), (0.2537, 0.1334, 0.7603), (0.2053, 0.2, 0.7603), (0.1546, 0.2601, 0.749), (0.4013, 0.06053, 0.6436), (0.372, 0.1271, 0.6603), (0.3363, 0.1935, 0.6666), (0.2879, 0.2601, 0.6666), (0.2358, 0.3145, 0.6603), (0.1816, 0.363, 0.6436)], [], [(0, 192, 164), (1, 162, 166), (0, 164, 168), (0, 168, 170), (0, 170, 201), (1, 166, 173), (2, 163, 175), (3, 167, 177), (4, 169, 179), (5, 171, 181), (1, 173, 228), (2, 175, 234), (3, 177, 240), (4, 179, 246), (5, 181, 222), (6, 182, 188), (7, 183, 189), (8, 184, 190), (9, 185, 191), (10, 186, 267), (18, 282, 198), (19, 284, 199), (20, 286, 200), (18, 288, 282), (102, 283, 289), (19, 290, 284), (103, 287, 291), (102, 292, 283), (104, 285, 293), (20, 294, 286), (12, 193, 295), (103, 296, 287), (13, 194, 297), (104, 298, 285), (14, 162, 299), (24, 300, 204), (25, 302, 205), (26, 304, 206), (24, 306, 300), (105, 301, 307), (25, 308, 302), (106, 305, 309), (105, 310, 301), (107, 303, 311), (26, 312, 304), (14, 194, 313), (106, 314, 305), (13, 193, 315), (107, 316, 303), (12, 192, 317), (30, 318, 210), (31, 320, 211), (32, 322, 212), (30, 324, 318), (108, 319, 325), (31, 326, 320), (109, 323, 327), (108, 328, 319), (110, 321, 329), (32, 330, 322), (20, 200, 331), (109, 332, 323), (19, 199, 333), (110, 334, 321), (18, 198, 335), (36, 336, 216), (37, 338, 217), (38, 340, 218), (36, 342, 336), (111, 337, 343), (37, 344, 338), (112, 341, 345), (111, 346, 337), (113, 339, 347), (38, 348, 340), (32, 212, 349), (112, 350, 341), (31, 211, 351), (113, 352, 339), (30, 210, 353), (23, 354, 165), (22, 356, 203), (21, 358, 202), (23, 360, 354), (114, 355, 361), (22, 362, 356), (115, 359, 363), (114, 364, 355), (116, 357, 365), (21, 366, 358), (38, 218, 367), (115, 368, 359), (37, 217, 369), (116, 370, 357), (36, 216, 371), (45, 372, 225), (46, 374, 226), (47, 376, 227), (45, 378, 372), (117, 373, 379), (46, 380, 374), (118, 377, 381), (117, 382, 373), (119, 375, 383), (47, 384, 376), (26, 206, 385), (118, 386, 377), (25, 205, 387), (119, 388, 375), (24, 204, 389), (51, 390, 231), (52, 392, 232), (53, 394, 233), (51, 396, 390), (120, 391, 397), (52, 398, 392), (121, 395, 399), (120, 400, 391), (122, 393, 401), (53, 402, 394), (17, 197, 403), (121, 404, 395), (16, 196, 405), (122, 406, 393), (15, 195, 407), (57, 408, 237), (58, 410, 238), (59, 412, 239), (57, 414, 408), (123, 409, 415), (58, 416, 410), (124, 413, 417), (123, 418, 409), (125, 411, 419), (59, 420, 412), (29, 209, 421), (124, 422, 413), (28, 208, 423), (125, 424, 411), (27, 207, 425), (63, 426, 243), (64, 428, 244), (65, 430, 245), (63, 432, 426), (126, 427, 433), (64, 434, 428), (127, 431, 435), (126, 436, 427), (128, 429, 437), (65, 438, 430), (35, 215, 439), (127, 440, 431), (34, 214, 441), (128, 442, 429), (33, 213, 443), (69, 444, 249), (70, 446, 250), (71, 448, 251), (69, 450, 444), (129, 445, 451), (70, 452, 446), (130, 449, 453), (129, 454, 445), (131, 447, 455), (71, 456, 448), (41, 221, 457), (130, 458, 449), (40, 220, 459), (131, 460, 447), (39, 219, 461), (50, 462, 174), (49, 464, 230), (48, 466, 229), (50, 468, 462), (132, 463, 469), (49, 470, 464), (133, 467, 471), (132, 472, 463), (134, 465, 473), (48, 474, 466), (47, 227, 475), (133, 476, 467), (46, 226, 477), (134, 478, 465), (45, 225, 479), (56, 480, 176), (55, 482, 236), (54, 484, 235), (56, 486, 480), (135, 481, 487), (55, 488, 482), (136, 485, 489), (135, 490, 481), (137, 483, 491), (54, 492, 484), (53, 233, 493), (136, 494, 485), (52, 232, 495), (137, 496, 483), (51, 231, 497), (62, 498, 178), (61, 500, 242), (60, 502, 241), (62, 504, 498), (138, 499, 505), (61, 506, 500), (139, 503, 507), (138, 508, 499), (140, 501, 509), (60, 510, 502), (59, 239, 511), (139, 512, 503), (58, 238, 513), (140, 514, 501), (57, 237, 515), (68, 516, 180), (67, 518, 248), (66, 520, 247), (68, 522, 516), (141, 517, 523), (67, 524, 518), (142, 521, 525), (141, 526, 517), (143, 519, 527), (66, 528, 520), (65, 245, 529), (142, 530, 521), (64, 244, 531), (143, 532, 519), (63, 243, 533), (44, 534, 172), (43, 536, 224), (42, 538, 223), (44, 540, 534), (144, 535, 541), (43, 542, 536), (145, 539, 543), (144, 544, 535), (146, 537, 545), (42, 546, 538), (71, 251, 547), (145, 548, 539), (70, 250, 549), (146, 550, 537), (69, 249, 551), (90, 552, 270), (91, 554, 271), (92, 556, 272), (90, 558, 552), (147, 553, 559), (91, 560, 554), (148, 557, 561), (147, 562, 553), (149, 555, 563), (92, 564, 556), (74, 254, 565), (148, 566, 557), (73, 253, 567), (149, 568, 555), (72, 252, 569), (93, 570, 273), (94, 572, 274), (95, 574, 275), (93, 576, 570), (150, 571, 577), (94, 578, 572), (151, 575, 579), (150, 580, 571), (152, 573, 581), (95, 582, 574), (77, 257, 583), (151, 584, 575), (76, 256, 585), (152, 586, 573), (75, 255, 587), (96, 588, 276), (97, 590, 277), (98, 592, 278), (96, 594, 588), (153, 589, 595), (97, 596, 590), (154, 593, 597), (153, 598, 589), (155, 591, 599), (98, 600, 592), (80, 260, 601), (154, 602, 593), (79, 259, 603), (155, 604, 591), (78, 258, 605), (99, 606, 279), (100, 608, 280), (101, 610, 281), (99, 612, 606), (156, 607, 613), (100, 614, 608), (157, 611, 615), (156, 616, 607), (158, 609, 617), (101, 618, 610), (83, 263, 619), (157, 620, 611), (82, 262, 621), (158, 622, 609), (81, 261, 623), (89, 624, 187), (88, 626, 269), (87, 628, 268), (89, 630, 624), (159, 625, 631), (88, 632, 626), (160, 629, 633), (159, 634, 625), (161, 627, 635), (87, 636, 628), (86, 266, 637), (160, 638, 629), (85, 265, 639), (161, 640, 627), (84, 264, 641), (164, 294, 20), (164, 192, 294), (192, 12, 294), (166, 312, 26), (166, 162, 312), (162, 14, 312), (168, 330, 32), (168, 164, 330), (164, 20, 330), (170, 348, 38), (170, 168, 348), (168, 32, 348), (201, 366, 21), (201, 170, 366), (170, 38, 366), (173, 384, 47), (173, 166, 384), (166, 26, 384), (175, 402, 53), (175, 163, 402), (163, 17, 402), (177, 420, 59), (177, 167, 420), (167, 29, 420), (179, 438, 65), (179, 169, 438), (169, 35, 438), (181, 456, 71), (181, 171, 456), (171, 41, 456), (228, 474, 48), (228, 173, 474), (173, 47, 474), (234, 492, 54), (234, 175, 492), (175, 53, 492), (240, 510, 60), (240, 177, 510), (177, 59, 510), (246, 528, 66), (246, 179, 528), (179, 65, 528), (222, 546, 42), (222, 181, 546), (181, 71, 546), (188, 564, 92), (188, 182, 564), (182, 74, 564), (189, 582, 95), (189, 183, 582), (183, 77, 582), (190, 600, 98), (190, 184, 600), (184, 80, 600), (191, 618, 101), (191, 185, 618), (185, 83, 618), (267, 636, 87), (267, 186, 636), (186, 86, 636), (198, 163, 2), (198, 282, 163), (282, 17, 163), (199, 288, 18), (199, 284, 288), (284, 102, 288), (200, 290, 19), (200, 286, 290), (286, 103, 290), (282, 289, 17), (282, 288, 289), (288, 102, 289), (289, 197, 17), (289, 283, 197), (283, 16, 197), (284, 291, 102), (284, 290, 291), (290, 103, 291), (291, 292, 102), (291, 287, 292), (287, 104, 292), (283, 293, 16), (283, 292, 293), (292, 104, 293), (293, 196, 16), (293, 285, 196), (285, 15, 196), (286, 295, 103), (286, 294, 295), (294, 12, 295), (295, 296, 103), (295, 193, 296), (193, 13, 296), (287, 297, 104), (287, 296, 297), (296, 13, 297), (297, 298, 104), (297, 194, 298), (194, 14, 298), (285, 299, 15), (285, 298, 299), (298, 14, 299), (299, 195, 15), (299, 162, 195), (162, 1, 195), (204, 165, 5), (204, 300, 165), (300, 23, 165), (205, 306, 24), (205, 302, 306), (302, 105, 306), (206, 308, 25), (206, 304, 308), (304, 106, 308), (300, 307, 23), (300, 306, 307), (306, 105, 307), (307, 203, 23), (307, 301, 203), (301, 22, 203), (302, 309, 105), (302, 308, 309), (308, 106, 309), (309, 310, 105), (309, 305, 310), (305, 107, 310), (301, 311, 22), (301, 310, 311), (310, 107, 311), (311, 202, 22), (311, 303, 202), (303, 21, 202), (304, 313, 106), (304, 312, 313), (312, 14, 313), (313, 314, 106), (313, 194, 314), (194, 13, 314), (305, 315, 107), (305, 314, 315), (314, 13, 315), (315, 316, 107), (315, 193, 316), (193, 12, 316), (303, 317, 21), (303, 316, 317), (316, 12, 317), (317, 201, 21), (317, 192, 201), (192, 0, 201), (210, 167, 3), (210, 318, 167), (318, 29, 167), (211, 324, 30), (211, 320, 324), (320, 108, 324), (212, 326, 31), (212, 322, 326), (322, 109, 326), (318, 325, 29), (318, 324, 325), (324, 108, 325), (325, 209, 29), (325, 319, 209), (319, 28, 209), (320, 327, 108), (320, 326, 327), (326, 109, 327), (327, 328, 108), (327, 323, 328), (323, 110, 328), (319, 329, 28), (319, 328, 329), (328, 110, 329), (329, 208, 28), (329, 321, 208), (321, 27, 208), (322, 331, 109), (322, 330, 331), (330, 20, 331), (331, 332, 109), (331, 200, 332), (200, 19, 332), (323, 333, 110), (323, 332, 333), (332, 19, 333), (333, 334, 110), (333, 199, 334), (199, 18, 334), (321, 335, 27), (321, 334, 335), (334, 18, 335), (335, 207, 27), (335, 198, 207), (198, 2, 207), (216, 169, 4), (216, 336, 169), (336, 35, 169), (217, 342, 36), (217, 338, 342), (338, 111, 342), (218, 344, 37), (218, 340, 344), (340, 112, 344), (336, 343, 35), (336, 342, 343), (342, 111, 343), (343, 215, 35), (343, 337, 215), (337, 34, 215), (338, 345, 111), (338, 344, 345), (344, 112, 345), (345, 346, 111), (345, 341, 346), (341, 113, 346), (337, 347, 34), (337, 346, 347), (346, 113, 347), (347, 214, 34), (347, 339, 214), (339, 33, 214), (340, 349, 112), (340, 348, 349), (348, 32, 349), (349, 350, 112), (349, 212, 350), (212, 31, 350), (341, 351, 113), (341, 350, 351), (350, 31, 351), (351, 352, 113), (351, 211, 352), (211, 30, 352), (339, 353, 33), (339, 352, 353), (352, 30, 353), (353, 213, 33), (353, 210, 213), (210, 3, 213), (165, 171, 5), (165, 354, 171), (354, 41, 171), (203, 360, 23), (203, 356, 360), (356, 114, 360), (202, 362, 22), (202, 358, 362), (358, 115, 362), (354, 361, 41), (354, 360, 361), (360, 114, 361), (361, 221, 41), (361, 355, 221), (355, 40, 221), (356, 363, 114), (356, 362, 363), (362, 115, 363), (363, 364, 114), (363, 359, 364), (359, 116, 364), (355, 365, 40), (355, 364, 365), (364, 116, 365), (365, 220, 40), (365, 357, 220), (357, 39, 220), (358, 367, 115), (358, 366, 367), (366, 38, 367), (367, 368, 115), (367, 218, 368), (218, 37, 368), (359, 369, 116), (359, 368, 369), (368, 37, 369), (369, 370, 116), (369, 217, 370), (217, 36, 370), (357, 371, 39), (357, 370, 371), (370, 36, 371), (371, 219, 39), (371, 216, 219), (216, 4, 219), (225, 172, 10), (225, 372, 172), (372, 44, 172), (226, 378, 45), (226, 374, 378), (374, 117, 378), (227, 380, 46), (227, 376, 380), (376, 118, 380), (372, 379, 44), (372, 378, 379), (378, 117, 379), (379, 224, 44), (379, 373, 224), (373, 43, 224), (374, 381, 117), (374, 380, 381), (380, 118, 381), (381, 382, 117), (381, 377, 382), (377, 119, 382), (373, 383, 43), (373, 382, 383), (382, 119, 383), (383, 223, 43), (383, 375, 223), (375, 42, 223), (376, 385, 118), (376, 384, 385), (384, 26, 385), (385, 386, 118), (385, 206, 386), (206, 25, 386), (377, 387, 119), (377, 386, 387), (386, 25, 387), (387, 388, 119), (387, 205, 388), (205, 24, 388), (375, 389, 42), (375, 388, 389), (388, 24, 389), (389, 222, 42), (389, 204, 222), (204, 5, 222), (231, 174, 6), (231, 390, 174), (390, 50, 174), (232, 396, 51), (232, 392, 396), (392, 120, 396), (233, 398, 52), (233, 394, 398), (394, 121, 398), (390, 397, 50), (390, 396, 397), (396, 120, 397), (397, 230, 50), (397, 391, 230), (391, 49, 230), (392, 399, 120), (392, 398, 399), (398, 121, 399), (399, 400, 120), (399, 395, 400), (395, 122, 400), (391, 401, 49), (391, 400, 401), (400, 122, 401), (401, 229, 49), (401, 393, 229), (393, 48, 229), (394, 403, 121), (394, 402, 403), (402, 17, 403), (403, 404, 121), (403, 197, 404), (197, 16, 404), (395, 405, 122), (395, 404, 405), (404, 16, 405), (405, 406, 122), (405, 196, 406), (196, 15, 406), (393, 407, 48), (393, 406, 407), (406, 15, 407), (407, 228, 48), (407, 195, 228), (195, 1, 228), (237, 176, 7), (237, 408, 176), (408, 56, 176), (238, 414, 57), (238, 410, 414), (410, 123, 414), (239, 416, 58), (239, 412, 416), (412, 124, 416), (408, 415, 56), (408, 414, 415), (414, 123, 415), (415, 236, 56), (415, 409, 236), (409, 55, 236), (410, 417, 123), (410, 416, 417), (416, 124, 417), (417, 418, 123), (417, 413, 418), (413, 125, 418), (409, 419, 55), (409, 418, 419), (418, 125, 419), (419, 235, 55), (419, 411, 235), (411, 54, 235), (412, 421, 124), (412, 420, 421), (420, 29, 421), (421, 422, 124), (421, 209, 422), (209, 28, 422), (413, 423, 125), (413, 422, 423), (422, 28, 423), (423, 424, 125), (423, 208, 424), (208, 27, 424), (411, 425, 54), (411, 424, 425), (424, 27, 425), (425, 234, 54), (425, 207, 234), (207, 2, 234), (243, 178, 8), (243, 426, 178), (426, 62, 178), (244, 432, 63), (244, 428, 432), (428, 126, 432), (245, 434, 64), (245, 430, 434), (430, 127, 434), (426, 433, 62), (426, 432, 433), (432, 126, 433), (433, 242, 62), (433, 427, 242), (427, 61, 242), (428, 435, 126), (428, 434, 435), (434, 127, 435), (435, 436, 126), (435, 431, 436), (431, 128, 436), (427, 437, 61), (427, 436, 437), (436, 128, 437), (437, 241, 61), (437, 429, 241), (429, 60, 241), (430, 439, 127), (430, 438, 439), (438, 35, 439), (439, 440, 127), (439, 215, 440), (215, 34, 440), (431, 441, 128), (431, 440, 441), (440, 34, 441), (441, 442, 128), (441, 214, 442), (214, 33, 442), (429, 443, 60), (429, 442, 443), (442, 33, 443), (443, 240, 60), (443, 213, 240), (213, 3, 240), (249, 180, 9), (249, 444, 180), (444, 68, 180), (250, 450, 69), (250, 446, 450), (446, 129, 450), (251, 452, 70), (251, 448, 452), (448, 130, 452), (444, 451, 68), (444, 450, 451), (450, 129, 451), (451, 248, 68), (451, 445, 248), (445, 67, 248), (446, 453, 129), (446, 452, 453), (452, 130, 453), (453, 454, 129), (453, 449, 454), (449, 131, 454), (445, 455, 67), (445, 454, 455), (454, 131, 455), (455, 247, 67), (455, 447, 247), (447, 66, 247), (448, 457, 130), (448, 456, 457), (456, 41, 457), (457, 458, 130), (457, 221, 458), (221, 40, 458), (449, 459, 131), (449, 458, 459), (458, 40, 459), (459, 460, 131), (459, 220, 460), (220, 39, 460), (447, 461, 66), (447, 460, 461), (460, 39, 461), (461, 246, 66), (461, 219, 246), (219, 4, 246), (174, 182, 6), (174, 462, 182), (462, 74, 182), (230, 468, 50), (230, 464, 468), (464, 132, 468), (229, 470, 49), (229, 466, 470), (466, 133, 470), (462, 469, 74), (462, 468, 469), (468, 132, 469), (469, 254, 74), (469, 463, 254), (463, 73, 254), (464, 471, 132), (464, 470, 471), (470, 133, 471), (471, 472, 132), (471, 467, 472), (467, 134, 472), (463, 473, 73), (463, 472, 473), (472, 134, 473), (473, 253, 73), (473, 465, 253), (465, 72, 253), (466, 475, 133), (466, 474, 475), (474, 47, 475), (475, 476, 133), (475, 227, 476), (227, 46, 476), (467, 477, 134), (467, 476, 477), (476, 46, 477), (477, 478, 134), (477, 226, 478), (226, 45, 478), (465, 479, 72), (465, 478, 479), (478, 45, 479), (479, 252, 72), (479, 225, 252), (225, 10, 252), (176, 183, 7), (176, 480, 183), (480, 77, 183), (236, 486, 56), (236, 482, 486), (482, 135, 486), (235, 488, 55), (235, 484, 488), (484, 136, 488), (480, 487, 77), (480, 486, 487), (486, 135, 487), (487, 257, 77), (487, 481, 257), (481, 76, 257), (482, 489, 135), (482, 488, 489), (488, 136, 489), (489, 490, 135), (489, 485, 490), (485, 137, 490), (481, 491, 76), (481, 490, 491), (490, 137, 491), (491, 256, 76), (491, 483, 256), (483, 75, 256), (484, 493, 136), (484, 492, 493), (492, 53, 493), (493, 494, 136), (493, 233, 494), (233, 52, 494), (485, 495, 137), (485, 494, 495), (494, 52, 495), (495, 496, 137), (495, 232, 496), (232, 51, 496), (483, 497, 75), (483, 496, 497), (496, 51, 497), (497, 255, 75), (497, 231, 255), (231, 6, 255), (178, 184, 8), (178, 498, 184), (498, 80, 184), (242, 504, 62), (242, 500, 504), (500, 138, 504), (241, 506, 61), (241, 502, 506), (502, 139, 506), (498, 505, 80), (498, 504, 505), (504, 138, 505), (505, 260, 80), (505, 499, 260), (499, 79, 260), (500, 507, 138), (500, 506, 507), (506, 139, 507), (507, 508, 138), (507, 503, 508), (503, 140, 508), (499, 509, 79), (499, 508, 509), (508, 140, 509), (509, 259, 79), (509, 501, 259), (501, 78, 259), (502, 511, 139), (502, 510, 511), (510, 59, 511), (511, 512, 139), (511, 239, 512), (239, 58, 512), (503, 513, 140), (503, 512, 513), (512, 58, 513), (513, 514, 140), (513, 238, 514), (238, 57, 514), (501, 515, 78), (501, 514, 515), (514, 57, 515), (515, 258, 78), (515, 237, 258), (237, 7, 258), (180, 185, 9), (180, 516, 185), (516, 83, 185), (248, 522, 68), (248, 518, 522), (518, 141, 522), (247, 524, 67), (247, 520, 524), (520, 142, 524), (516, 523, 83), (516, 522, 523), (522, 141, 523), (523, 263, 83), (523, 517, 263), (517, 82, 263), (518, 525, 141), (518, 524, 525), (524, 142, 525), (525, 526, 141), (525, 521, 526), (521, 143, 526), (517, 527, 82), (517, 526, 527), (526, 143, 527), (527, 262, 82), (527, 519, 262), (519, 81, 262), (520, 529, 142), (520, 528, 529), (528, 65, 529), (529, 530, 142), (529, 245, 530), (245, 64, 530), (521, 531, 143), (521, 530, 531), (530, 64, 531), (531, 532, 143), (531, 244, 532), (244, 63, 532), (519, 533, 81), (519, 532, 533), (532, 63, 533), (533, 261, 81), (533, 243, 261), (243, 8, 261), (172, 186, 10), (172, 534, 186), (534, 86, 186), (224, 540, 44), (224, 536, 540), (536, 144, 540), (223, 542, 43), (223, 538, 542), (538, 145, 542), (534, 541, 86), (534, 540, 541), (540, 144, 541), (541, 266, 86), (541, 535, 266), (535, 85, 266), (536, 543, 144), (536, 542, 543), (542, 145, 543), (543, 544, 144), (543, 539, 544), (539, 146, 544), (535, 545, 85), (535, 544, 545), (544, 146, 545), (545, 265, 85), (545, 537, 265), (537, 84, 265), (538, 547, 145), (538, 546, 547), (546, 71, 547), (547, 548, 145), (547, 251, 548), (251, 70, 548), (539, 549, 146), (539, 548, 549), (548, 70, 549), (549, 550, 146), (549, 250, 550), (250, 69, 550), (537, 551, 84), (537, 550, 551), (550, 69, 551), (551, 264, 84), (551, 249, 264), (249, 9, 264), (270, 187, 11), (270, 552, 187), (552, 89, 187), (271, 558, 90), (271, 554, 558), (554, 147, 558), (272, 560, 91), (272, 556, 560), (556, 148, 560), (552, 559, 89), (552, 558, 559), (558, 147, 559), (559, 269, 89), (559, 553, 269), (553, 88, 269), (554, 561, 147), (554, 560, 561), (560, 148, 561), (561, 562, 147), (561, 557, 562), (557, 149, 562), (553, 563, 88), (553, 562, 563), (562, 149, 563), (563, 268, 88), (563, 555, 268), (555, 87, 268), (556, 565, 148), (556, 564, 565), (564, 74, 565), (565, 566, 148), (565, 254, 566), (254, 73, 566), (557, 567, 149), (557, 566, 567), (566, 73, 567), (567, 568, 149), (567, 253, 568), (253, 72, 568), (555, 569, 87), (555, 568, 569), (568, 72, 569), (569, 267, 87), (569, 252, 267), (252, 10, 267), (273, 270, 11), (273, 570, 270), (570, 90, 270), (274, 576, 93), (274, 572, 576), (572, 150, 576), (275, 578, 94), (275, 574, 578), (574, 151, 578), (570, 577, 90), (570, 576, 577), (576, 150, 577), (577, 271, 90), (577, 571, 271), (571, 91, 271), (572, 579, 150), (572, 578, 579), (578, 151, 579), (579, 580, 150), (579, 575, 580), (575, 152, 580), (571, 581, 91), (571, 580, 581), (580, 152, 581), (581, 272, 91), (581, 573, 272), (573, 92, 272), (574, 583, 151), (574, 582, 583), (582, 77, 583), (583, 584, 151), (583, 257, 584), (257, 76, 584), (575, 585, 152), (575, 584, 585), (584, 76, 585), (585, 586, 152), (585, 256, 586), (256, 75, 586), (573, 587, 92), (573, 586, 587), (586, 75, 587), (587, 188, 92), (587, 255, 188), (255, 6, 188), (276, 273, 11), (276, 588, 273), (588, 93, 273), (277, 594, 96), (277, 590, 594), (590, 153, 594), (278, 596, 97), (278, 592, 596), (592, 154, 596), (588, 595, 93), (588, 594, 595), (594, 153, 595), (595, 274, 93), (595, 589, 274), (589, 94, 274), (590, 597, 153), (590, 596, 597), (596, 154, 597), (597, 598, 153), (597, 593, 598), (593, 155, 598), (589, 599, 94), (589, 598, 599), (598, 155, 599), (599, 275, 94), (599, 591, 275), (591, 95, 275), (592, 601, 154), (592, 600, 601), (600, 80, 601), (601, 602, 154), (601, 260, 602), (260, 79, 602), (593, 603, 155), (593, 602, 603), (602, 79, 603), (603, 604, 155), (603, 259, 604), (259, 78, 604), (591, 605, 95), (591, 604, 605), (604, 78, 605), (605, 189, 95), (605, 258, 189), (258, 7, 189), (279, 276, 11), (279, 606, 276), (606, 96, 276), (280, 612, 99), (280, 608, 612), (608, 156, 612), (281, 614, 100), (281, 610, 614), (610, 157, 614), (606, 613, 96), (606, 612, 613), (612, 156, 613), (613, 277, 96), (613, 607, 277), (607, 97, 277), (608, 615, 156), (608, 614, 615), (614, 157, 615), (615, 616, 156), (615, 611, 616), (611, 158, 616), (607, 617, 97), (607, 616, 617), (616, 158, 617), (617, 278, 97), (617, 609, 278), (609, 98, 278), (610, 619, 157), (610, 618, 619), (618, 83, 619), (619, 620, 157), (619, 263, 620), (263, 82, 620), (611, 621, 158), (611, 620, 621), (620, 82, 621), (621, 622, 158), (621, 262, 622), (262, 81, 622), (609, 623, 98), (609, 622, 623), (622, 81, 623), (623, 190, 98), (623, 261, 190), (261, 8, 190), (187, 279, 11), (187, 624, 279), (624, 99, 279), (269, 630, 89), (269, 626, 630), (626, 159, 630), (268, 632, 88), (268, 628, 632), (628, 160, 632), (624, 631, 99), (624, 630, 631), (630, 159, 631), (631, 280, 99), (631, 625, 280), (625, 100, 280), (626, 633, 159), (626, 632, 633), (632, 160, 633), (633, 634, 159), (633, 629, 634), (629, 161, 634), (625, 635, 100), (625, 634, 635), (634, 161, 635), (635, 281, 100), (635, 627, 281), (627, 101, 281), (628, 637, 160), (628, 636, 637), (636, 86, 637), (637, 638, 160), (637, 266, 638), (266, 85, 638), (629, 639, 161), (629, 638, 639), (638, 85, 639), (639, 640, 161), (639, 265, 640), (265, 84, 640), (627, 641, 101), (627, 640, 641), (640, 84, 641), (641, 191, 101), (641, 264, 191), (264, 9, 191)])
me_page_head.use_remesh_preserve_volume = False
me_page_head.use_remesh_preserve_attributes = False
me_page_head.use_mirror_vertex_groups = False
me_page_head.update()
me_page_hat = bpy.data.meshes.new('Page hat')
me_page_hat.from_pydata([(-0.1964, 0.294, 0.07438), (-0.1543, 0.231, 0.08747), (-0.1063, 0.1591, 0.09719), (-0.05419, 0.08111, 0.1032), (-0.06897, 0.06897, -0.1032), (-0.1353, 0.1353, -0.09719), (-0.1964, 0.1964, -0.08746), (-0.25, 0.25, -0.07438), (-0.294, 0.294, -0.05844), (-0.3266, 0.3266, -0.04025), (-0.3468, 0.3468, -0.02052), (-0.3536, 0.3536, 9.537e-07), (-0.3468, 0.3468, 0.02052), (-0.3266, 0.3266, 0.04026), (-0.294, 0.294, 0.05844), (-0.25, 0.25, 0.07438), (-0.1964, 0.1964, 0.08747), (-0.1353, 0.1353, 0.09719), (-0.06897, 0.06897, 0.1032), (-0.08111, 0.05419, -0.1032), (-0.1591, 0.1063, -0.09719), (-0.231, 0.1543, -0.08746), (-0.294, 0.1964, -0.07438), (-0.3457, 0.231, -0.05844), (-0.3841, 0.2566, -0.04025), (-0.4077, 0.2724, -0.02052), (-0.4157, 0.2778, 9.537e-07), (-0.4077, 0.2724, 0.02052), (-0.3841, 0.2566, 0.04026), (-0.3457, 0.231, 0.05844), (-0.294, 0.1964, 0.07438), (-0.231, 0.1543, 0.08747), (-0.1591, 0.1063, 0.09719), (-0.08111, 0.05419, 0.1032), (-0.09012, 0.03733, -0.1032), (-0.1768, 0.07322, -0.09719), (-0.2566, 0.1063, -0.08746), (-0.3266, 0.1353, -0.07438), (-0.3841, 0.1591, -0.05844), (-0.4268, 0.1768, -0.04025), (-0.4531, 0.1877, -0.02052), (-0.4619, 0.1913, 9.537e-07), (-0.4531, 0.1877, 0.02052), (-0.4268, 0.1768, 0.04026), (-0.3841, 0.1591, 0.05844), (-0.3266, 0.1353, 0.07438), (-0.2566, 0.1063, 0.08747), (-0.1768, 0.07322, 0.09719), (-0.09012, 0.03733, 0.1032), (-0.09567, 0.01903, -0.1032), (-0.1877, 0.03733, -0.09719), (-0.2724, 0.05419, -0.08746), (-0.3468, 0.06897, -0.07438), (-0.4077, 0.08111, -0.05844), (-0.4531, 0.09012, -0.04025), (-0.481, 0.09567, -0.02052), (-0.4904, 0.09755, 9.537e-07), (-0.481, 0.09567, 0.02052), (-0.4531, 0.09012, 0.04026), (-0.4077, 0.08111, 0.05844), (-0.3468, 0.06897, 0.07438), (-0.2724, 0.05419, 0.08747), (-0.1877, 0.03733, 0.09719), (-0.09567, 0.01903, 0.1032), (-0.09755, -4.151e-08, -0.1032), (-0.1913, -4.151e-08, -0.09719), (-0.2778, -4.151e-08, -0.08746), (-0.3536, -4.151e-08, -0.07438), (-0.4157, -4.151e-08, -0.05844), (-0.4619, -4.151e-08, -0.04025), (-0.4904, -4.151e-08, -0.02052), (-0.5, -4.151e-08, 9.537e-07), (-0.4904, -4.151e-08, 0.02052), (-0.4619, -4.151e-08, 0.04026), (-0.4157, -4.151e-08, 0.05844), (-0.3536, -4.151e-08, 0.07438), (-0.2778, -4.151e-08, 0.08747), (-0.1913, -4.151e-08, 0.09719), (-0.09755, -4.151e-08, 0.1032), (-0.231, 0.3457, 0.05844), (-0.2566, 0.3841, 0.04026), (-0.2724, 0.4077, 0.02052), (-0.2778, 0.4157, 9.537e-07), (-0.2724, 0.4077, -0.02052), (-0.2566, 0.3841, -0.04025), (-0.231, 0.3457, -0.05844), (-0.1964, 0.294, -0.07438), (-0.1543, 0.231, -0.08746), (-0.1063, 0.1591, -0.09719), (-0.05419, 0.08111, -0.1032), (-0.03733, 0.09012, 0.1032), (-0.07322, 0.1768, 0.09719), (-0.1063, 0.2566, 0.08747), (-0.1353, 0.3266, 0.07438), (-0.1591, 0.3841, 0.05844), (-0.1768, 0.4268, 0.04026), (-0.1877, 0.4531, 0.02052), (-0.1913, 0.4619, 9.537e-07), (-0.1877, 0.4531, -0.02052), (-0.1768, 0.4268, -0.04025), (-0.1591, 0.3841, -0.05844), (-0.1353, 0.3266, -0.07438), (-0.1063, 0.2566, -0.08746), (-0.07322, 0.1768, -0.09719), (-0.03733, 0.09012, -0.1032), (-0.01903, 0.09567, 0.1032), (-0.03733, 0.1877, 0.09719), (-0.05419, 0.2724, 0.08747), (-0.06897, 0.3468, 0.07438), (-0.08111, 0.4077, 0.05844), (-0.09012, 0.4531, 0.04026), (-0.09567, 0.481, 0.02052), (-0.09755, 0.4904, 9.537e-07), (-0.09567, 0.481, -0.02052), (-0.09012, 0.4531, -0.04025), (-0.08111, 0.4077, -0.05844), (-0.06897, 0.3468, -0.07438), (-0.05419, 0.2724, -0.08746), (-0.03733, 0.1877, -0.09719), (-0.01903, 0.09567, -0.1032), (7.187e-08, 0.09755, 0.1032), (8.118e-08, 0.1913, 0.09719), (8.118e-08, 0.2778, 0.08747), (9.981e-08, 0.3536, 0.07438), (1.073e-07, 0.4157, 0.05844), (8.491e-08, 0.4619, 0.04026), (1.371e-07, 0.4904, 0.02052), (7e-08, 0.5, 9.537e-07), (1.371e-07, 0.4904, -0.02052), (7e-08, 0.4619, -0.04025), (1.073e-07, 0.4157, -0.05844), (9.981e-08, 0.3536, -0.07438), (9.608e-08, 0.2778, -0.08746), (7.746e-08, 0.1913, -0.09719), (5.697e-08, 0.09755, -0.1032), (0.01903, 0.09567, 0.1032), (0.03733, 0.1877, 0.09719), (0.05419, 0.2724, 0.08747), (0.06897, 0.3468, 0.07438), (0.08111, 0.4077, 0.05844), (0.09012, 0.4531, 0.04026), (0.09567, 0.481, 0.02052), (0.09755, 0.4904, 9.537e-07), (0.09567, 0.481, -0.02052), (0.09012, 0.4531, -0.04025), (0.08111, 0.4077, -0.05844), (0.06897, 0.3468, -0.07438), (0.05419, 0.2724, -0.08746), (0.03733, 0.1877, -0.09719), (0.01903, 0.09567, -0.1032), (0.03733, 0.09012, 0.1032), (0.07322, 0.1768, 0.09719), (0.1063, 0.2566, 0.08747), (0.1353, 0.3266, 0.07438), (0.1591, 0.3841, 0.05844), (0.1768, 0.4268, 0.04026), (0.1877, 0.4531, 0.02052), (0.1913, 0.4619, 9.537e-07), (0.1877, 0.4531, -0.02052), (0.1768, 0.4268, -0.04025), (0.1591, 0.3841, -0.05844), (0.1353, 0.3266, -0.07438), (0.1063, 0.2566, -0.08746), (0.07322, 0.1768, -0.09719), (0.03733, 0.09012, -0.1032), (0.05419, 0.08111, 0.1032), (0.1063, 0.1591, 0.09719), (0.1543, 0.231, 0.08747), (0.1964, 0.294, 0.07438), (0.231, 0.3457, 0.05844), (0.2566, 0.3841, 0.04026), (0.2724, 0.4077, 0.02052), (0.2778, 0.4157, 9.537e-07), (0.2724, 0.4077, -0.02052), (0.2566, 0.3841, -0.04025), (0.231, 0.3457, -0.05844), (0.1964, 0.294, -0.07438), (0.1543, 0.231, -0.08746), (0.1063, 0.1591, -0.09719), (0.05419, 0.08111, -0.1032), (0.06898, 0.06897, 0.1032), (0.1353, 0.1353, 0.09719), (0.1964, 0.1964, 0.08747), (0.25, 0.25, 0.07438), (0.294, 0.294, 0.05844), (0.3266, 0.3266, 0.04026), (0.3468, 0.3468, 0.02052), (0.3536, 0.3536, 9.537e-07), (0.3468, 0.3468, -0.02052), (0.3266, 0.3266, -0.04025), (0.294, 0.294, -0.05844), (0.25, 0.25, -0.07438), (0.1964, 0.1964, -0.08746), (0.1353, 0.1353, -0.09719), (0.06897, 0.06897, -0.1032), (0.08111, 0.05419, 0.1032), (0.1591, 0.1063, 0.09719), (0.231, 0.1543, 0.08747), (0.294, 0.1964, 0.07438), (0.3457, 0.231, 0.05844), (0.3841, 0.2566, 0.04026), (0.4077, 0.2724, 0.02052), (0.4157, 0.2778, 9.537e-07), (0.4077, 0.2724, -0.02052), (0.3841, 0.2566, -0.04025), (0.3457, 0.231, -0.05844), (0.294, 0.1964, -0.07438), (0.231, 0.1543, -0.08746), (0.1591, 0.1063, -0.09719), (0.08111, 0.05419, -0.1032), (0.09012, 0.03733, 0.1032), (0.1768, 0.07322, 0.09719), (0.2566, 0.1063, 0.08747), (0.3266, 0.1353, 0.07438), (0.3841, 0.1591, 0.05844), (0.4268, 0.1768, 0.04026), (0.4531, 0.1877, 0.02052), (0.4619, 0.1913, 9.537e-07), (0.4531, 0.1877, -0.02052), (0.4268, 0.1768, -0.04025), (0.3841, 0.1591, -0.05844), (0.3266, 0.1353, -0.07438), (0.2566, 0.1063, -0.08746), (0.1768, 0.07322, -0.09719), (0.09012, 0.03733, -0.1032), (0.09567, 0.01903, 0.1032), (0.1877, 0.03733, 0.09719), (0.2724, 0.05419, 0.08747), (0.3468, 0.06897, 0.07438), (0.4077, 0.08111, 0.05844), (0.4531, 0.09012, 0.04026), (0.481, 0.09567, 0.02052), (0.4904, 0.09755, 9.537e-07), (0.481, 0.09567, -0.02052), (0.4531, 0.09012, -0.04025), (0.4077, 0.08111, -0.05844), (0.3468, 0.06897, -0.07438), (0.2724, 0.05419, -0.08746), (0.1877, 0.03733, -0.09719), (0.09567, 0.01903, -0.1032), (0.09755, -5.828e-08, 0.1032), (0.1913, -6.759e-08, 0.09719), (0.2778, -7.504e-08, 0.08747), (0.3536, -7.131e-08, 0.07438), (0.4157, -9.367e-08, 0.05844), (0.4619, -1.16e-07, 0.04026), (0.4904, -1.16e-07, 0.02052), (0.5, -9.367e-08, 9.537e-07), (0.4904, -1.16e-07, -0.02052), (0.4619, -6.386e-08, -0.04025), (0.4157, -9.367e-08, -0.05844), (0.3536, -7.131e-08, -0.07438), (0.2778, -8.994e-08, -0.08746), (0.1913, -5.269e-08, -0.09719), (0.09755, -4.151e-08, -0.1032), (0.09567, -0.01903, 0.1032), (0.1877, -0.03733, 0.09719), (0.2724, -0.05419, 0.08747), (0.3468, -0.06897, 0.07438), (0.4077, -0.08111, 0.05844), (0.4531, -0.09012, 0.04026), (0.481, -0.09567, 0.02052), (0.4904, -0.09755, 9.537e-07), (0.481, -0.09567, -0.02052), (0.4531, -0.09012, -0.04025), (0.4077, -0.08111, -0.05844), (0.3468, -0.06897, -0.07438), (0.2724, -0.05419, -0.08746), (0.1877, -0.03733, -0.09719), (0.09567, -0.01903, -0.1032), (0.09012, -0.03733, 0.1032), (0.1768, -0.07322, 0.09719), (0.2566, -0.1063, 0.08747), (0.3266, -0.1353, 0.07438), (0.3841, -0.1591, 0.05844), (0.4268, -0.1768, 0.04026), (0.4531, -0.1877, 0.02052), (0.4619, -0.1913, 9.537e-07), (0.4531, -0.1877, -0.02052), (0.4268, -0.1768, -0.04025), (0.3841, -0.1591, -0.05844), (0.3266, -0.1353, -0.07438), (0.2566, -0.1063, -0.08746), (0.1768, -0.07322, -0.09719), (0.09012, -0.03733, -0.1032), (0.08111, -0.05419, 0.1032), (0.1591, -0.1063, 0.09719), (0.231, -0.1543, 0.08747), (0.294, -0.1964, 0.07438), (0.3457, -0.231, 0.05844), (0.3841, -0.2566, 0.04026), (0.4077, -0.2724, 0.02052), (0.4157, -0.2778, 9.537e-07), (0.4077, -0.2724, -0.02052), (0.3841, -0.2566, -0.04025), (0.3457, -0.231, -0.05844), (0.294, -0.1964, -0.07438), (0.231, -0.1543, -0.08746), (0.1591, -0.1063, -0.09719), (0.08111, -0.05419, -0.1032), (0.06897, -0.06897, 0.1032), (0.1353, -0.1353, 0.09719), (0.1964, -0.1964, 0.08747), (0.25, -0.25, 0.07438), (0.294, -0.294, 0.05844), (0.3266, -0.3266, 0.04026), (0.3468, -0.3468, 0.02052), (0.3536, -0.3536, 9.537e-07), (0.3468, -0.3468, -0.02052), (0.3266, -0.3266, -0.04025), (0.294, -0.294, -0.05844), (0.25, -0.25, -0.07438), (0.1964, -0.1964, -0.08746), (0.1353, -0.1353, -0.09719), (0.06897, -0.06897, -0.1032), (0.05419, -0.08111, 0.1032), (0.1063, -0.1591, 0.09719), (0.1543, -0.231, 0.08747), (0.1964, -0.294, 0.07438), (0.231, -0.3457, 0.05844), (0.2566, -0.3841, 0.04026), (0.2724, -0.4077, 0.02052), (0.2778, -0.4157, 9.537e-07), (0.2724, -0.4077, -0.02052), (0.2566, -0.3841, -0.04025), (0.231, -0.3457, -0.05844), (0.1964, -0.294, -0.07438), (0.1543, -0.231, -0.08746), (0.1063, -0.1591, -0.09719), (0.05419, -0.08111, -0.1032), (6.255e-08, -4.151e-08, -0.1052), (0.03733, -0.09012, 0.1032), (0.07322, -0.1768, 0.09719), (0.1063, -0.2566, 0.08747), (0.1353, -0.3266, 0.07438), (0.1591, -0.3841, 0.05844), (0.1768, -0.4268, 0.04026), (0.1877, -0.4531, 0.02052), (0.1913, -0.4619, 9.537e-07), (0.1877, -0.4531, -0.02052), (0.1768, -0.4268, -0.04025), (0.1591, -0.3841, -0.05844), (0.1353, -0.3266, -0.07438), (0.1063, -0.2566, -0.08746), (0.07322, -0.1768, -0.09719), (0.03733, -0.09012, -0.1032), (0.01903, -0.09567, 0.1032), (0.03733, -0.1877, 0.09719), (0.05419, -0.2724, 0.08747), (0.06897, -0.3468, 0.07438), (0.08111, -0.4077, 0.05844), (0.09012, -0.4531, 0.04026), (0.09567, -0.481, 0.02052), (0.09755, -0.4904, 9.537e-07), (0.09567, -0.481, -0.02052), (0.09012, -0.4531, -0.04025), (0.08111, -0.4077, -0.05844), (0.06897, -0.3468, -0.07438), (0.05419, -0.2724, -0.08746), (0.03733, -0.1877, -0.09719), (0.01903, -0.09567, -0.1032), (3.834e-08, -0.09755, 0.1032), (2.53e-08, -0.1913, 0.09719), (1.413e-08, -0.2778, 0.08747), (1.04e-08, -0.3536, 0.07438), (1.04e-08, -0.4157, 0.05844), (-2.685e-08, -0.4619, 0.04026), (-4.92e-08, -0.4904, 0.02052), (-1.94e-08, -0.5, 9.537e-07), (-4.92e-08, -0.4904, -0.02052), (-1.195e-08, -0.4619, -0.04025), (1.04e-08, -0.4157, -0.05844), (1.04e-08, -0.3536, -0.07438), (6.675e-09, -0.2778, -0.08746), (5.51e-08, -0.1913, -0.09719), (5.697e-08, -0.09755, -0.1032), (-0.01903, -0.09567, 0.1032), (-0.03733, -0.1877, 0.09719), (-0.05419, -0.2724, 0.08747), (-0.06897, -0.3468, 0.07438), (-0.08111, -0.4077, 0.05844), (-0.09012, -0.4531, 0.04026), (-0.09567, -0.481, 0.02052), (-0.09755, -0.4904, 9.537e-07), (-0.09567, -0.481, -0.02052), (-0.09012, -0.4531, -0.04025), (-0.08111, -0.4077, -0.05844), (-0.06897, -0.3468, -0.07438), (-0.05419, -0.2724, -0.08746), (-0.03733, -0.1877, -0.09719), (-0.01903, -0.09567, -0.1032), (-0.03733, -0.09012, 0.1032), (-0.07322, -0.1768, 0.09719), (-0.1063, -0.2566, 0.08747), (-0.1353, -0.3266, 0.07438), (-0.1591, -0.3841, 0.05844), (-0.1768, -0.4268, 0.04026), (-0.1877, -0.4531, 0.02052), (-0.1913, -0.4619, 9.537e-07), (-0.1877, -0.4531, -0.02052), (-0.1768, -0.4268, -0.04025), (-0.1591, -0.3841, -0.05844), (-0.1353, -0.3266, -0.07438), (-0.1063, -0.2566, -0.08746), (-0.07322, -0.1768, -0.09719), (-0.03733, -0.09012, -0.1032), (-0.05419, -0.08111, 0.1032), (-0.1063, -0.1591, 0.09719), (-0.1543, -0.231, 0.08747), (-0.1964, -0.294, 0.07438), (-0.231, -0.3457, 0.05844), (-0.2566, -0.3841, 0.04026), (-0.2724, -0.4077, 0.02052), (-0.2778, -0.4157, 9.537e-07), (-0.2724, -0.4077, -0.02052), (-0.2566, -0.3841, -0.04025), (-0.231, -0.3457, -0.05844), (-0.1964, -0.294, -0.07438), (-0.1543, -0.231, -0.08746), (-0.1063, -0.1591, -0.09719), (-0.05419, -0.08111, -0.1032), (-0.06897, -0.06897, 0.1032), (-0.1353, -0.1353, 0.09719), (-0.1964, -0.1964, 0.08747), (-0.25, -0.25, 0.07438), (-0.294, -0.294, 0.05844), (-0.3266, -0.3266, 0.04026), (-0.3468, -0.3468, 0.02052), (-0.3536, -0.3536, 9.537e-07), (-0.3468, -0.3468, -0.02052), (-0.3266, -0.3266, -0.04025), (-0.294, -0.294, -0.05844), (-0.25, -0.25, -0.07438), (-0.1964, -0.1964, -0.08746), (-0.1353, -0.1353, -0.09719), (-0.06897, -0.06897, -0.1032), (-7.291e-08, -1.32e-07, 0.1052), (-0.08111, -0.05419, 0.1032), (-0.1591, -0.1063, 0.09719), (-0.231, -0.1543, 0.08747), (-0.294, -0.1964, 0.07438), (-0.3457, -0.231, 0.05844), (-0.3841, -0.2566, 0.04026), (-0.4077, -0.2724, 0.02052), (-0.4157, -0.2778, 9.537e-07), (-0.4077, -0.2724, -0.02052), (-0.3841, -0.2566, -0.04025), (-0.3457, -0.231, -0.05844), (-0.294, -0.1964, -0.07438), (-0.231, -0.1543, -0.08746), (-0.1591, -0.1063, -0.09719), (-0.08111, -0.05419, -0.1032), (-0.09012, -0.03733, 0.1032), (-0.1768, -0.07322, 0.09719), (-0.2566, -0.1063, 0.08747), (-0.3266, -0.1353, 0.07438), (-0.3841, -0.1591, 0.05844), (-0.4268, -0.1768, 0.04026), (-0.4531, -0.1877, 0.02052), (-0.4619, -0.1913, 9.537e-07), (-0.4531, -0.1877, -0.02052), (-0.4268, -0.1768, -0.04025), (-0.3841, -0.1591, -0.05844), (-0.3266, -0.1353, -0.07438), (-0.2566, -0.1063, -0.08746), (-0.1768, -0.07322, -0.09719), (-0.09012, -0.03733, -0.1032), (-0.09567, -0.01903, 0.1032), (-0.1877, -0.03733, 0.09719), (-0.2724, -0.05419, 0.08747), (-0.3468, -0.06897, 0.07438), (-0.4077, -0.08111, 0.05844), (-0.4531, -0.09012, 0.04026), (-0.481, -0.09567, 0.02052), (-0.4904, -0.09754, 9.537e-07), (-0.481, -0.09567, -0.02052), (-0.4531, -0.09012, -0.04025), (-0.4077, -0.08111, -0.05844), (-0.3468, -0.06897, -0.07438), (-0.2724, -0.05419, -0.08746), (-0.1877, -0.03733, -0.09719), (-0.09567, -0.01903, -0.1032)], [], [(89, 88, 103, 104), (2, 3, 90, 91), (82, 81, 96, 97), (88, 87, 102, 103), (81, 80, 95, 96), (87, 86, 101, 102), (80, 79, 94, 95), (86, 85, 100, 101), (12, 13, 80, 81), (6, 7, 86, 87), (13, 14, 79, 80), (7, 8, 85, 86), (14, 15, 0, 79), (8, 9, 84, 85), (15, 16, 1, 0), (9, 10, 83, 84), (16, 17, 2, 1), (10, 11, 82, 83), (4, 5, 88, 89), (17, 18, 3, 2), (11, 12, 81, 82), (5, 6, 87, 88), (31, 32, 17, 16), (25, 26, 11, 10), (19, 20, 5, 4), (32, 33, 18, 17), (26, 27, 12, 11), (20, 21, 6, 5), (27, 28, 13, 12), (21, 22, 7, 6), (28, 29, 14, 13), (22, 23, 8, 7), (29, 30, 15, 14), (23, 24, 9, 8), (30, 31, 16, 15), (24, 25, 10, 9), (37, 38, 23, 22), (44, 45, 30, 29), (38, 39, 24, 23), (45, 46, 31, 30), (39, 40, 25, 24), (46, 47, 32, 31), (40, 41, 26, 25), (34, 35, 20, 19), (47, 48, 33, 32), (41, 42, 27, 26), (35, 36, 21, 20), (42, 43, 28, 27), (36, 37, 22, 21), (43, 44, 29, 28), (56, 57, 42, 41), (50, 51, 36, 35), (57, 58, 43, 42), (51, 52, 37, 36), (58, 59, 44, 43), (52, 53, 38, 37), (59, 60, 45, 44), (53, 54, 39, 38), (60, 61, 46, 45), (54, 55, 40, 39), (61, 62, 47, 46), (55, 56, 41, 40), (49, 50, 35, 34), (62, 63, 48, 47), (74, 75, 60, 59), (68, 69, 54, 53), (75, 76, 61, 60), (69, 70, 55, 54), (76, 77, 62, 61), (70, 71, 56, 55), (64, 65, 50, 49), (77, 78, 63, 62), (71, 72, 57, 56), (65, 66, 51, 50), (72, 73, 58, 57), (66, 67, 52, 51), (73, 74, 59, 58), (67, 68, 53, 52), (83, 82, 97, 98), (1, 2, 91, 92), (84, 83, 98, 99), (0, 1, 92, 93), (85, 84, 99, 100), (79, 0, 93, 94), (99, 98, 113, 114), (93, 92, 107, 108), (100, 99, 114, 115), (94, 93, 108, 109), (101, 100, 115, 116), (95, 94, 109, 110), (102, 101, 116, 117), (96, 95, 110, 111), (103, 102, 117, 118), (97, 96, 111, 112), (91, 90, 105, 106), (104, 103, 118, 119), (98, 97, 112, 113), (92, 91, 106, 107), (118, 117, 132, 133), (112, 111, 126, 127), (106, 105, 120, 121), (119, 118, 133, 134), (113, 112, 127, 128), (107, 106, 121, 122), (114, 113, 128, 129), (108, 107, 122, 123), (115, 114, 129, 130), (109, 108, 123, 124), (116, 115, 130, 131), (110, 109, 124, 125), (117, 116, 131, 132), (111, 110, 125, 126), (131, 130, 145, 146), (125, 124, 139, 140), (132, 131, 146, 147), (126, 125, 140, 141), (133, 132, 147, 148), (127, 126, 141, 142), (121, 120, 135, 136), (134, 133, 148, 149), (128, 127, 142, 143), (122, 121, 136, 137), (129, 128, 143, 144), (123, 122, 137, 138), (130, 129, 144, 145), (124, 123, 138, 139), (144, 143, 158, 159), (138, 137, 152, 153), (145, 144, 159, 160), (139, 138, 153, 154), (146, 145, 160, 161), (140, 139, 154, 155), (147, 146, 161, 162), (141, 140, 155, 156), (148, 147, 162, 163), (142, 141, 156, 157), (136, 135, 150, 151), (149, 148, 163, 164), (143, 142, 157, 158), (137, 136, 151, 152), (163, 162, 177, 178), (157, 156, 171, 172), (151, 150, 165, 166), (164, 163, 178, 179), (158, 157, 172, 173), (152, 151, 166, 167), (159, 158, 173, 174), (153, 152, 167, 168), (160, 159, 174, 175), (154, 153, 168, 169), (161, 160, 175, 176), (155, 154, 169, 170), (162, 161, 176, 177), (156, 155, 170, 171), (169, 168, 183, 184), (176, 175, 190, 191), (170, 169, 184, 185), (177, 176, 191, 192), (171, 170, 185, 186), (178, 177, 192, 193), (172, 171, 186, 187), (166, 165, 180, 181), (179, 178, 193, 194), (173, 172, 187, 188), (167, 166, 181, 182), (174, 173, 188, 189), (168, 167, 182, 183), (175, 174, 189, 190), (188, 187, 202, 203), (182, 181, 196, 197), (189, 188, 203, 204), (183, 182, 197, 198), (190, 189, 204, 205), (184, 183, 198, 199), (191, 190, 205, 206), (185, 184, 199, 200), (192, 191, 206, 207), (186, 185, 200, 201), (193, 192, 207, 208), (187, 186, 201, 202), (181, 180, 195, 196), (194, 193, 208, 209), (207, 206, 221, 222), (201, 200, 215, 216), (208, 207, 222, 223), (202, 201, 216, 217), (196, 195, 210, 211), (209, 208, 223, 224), (203, 202, 217, 218), (197, 196, 211, 212), (204, 203, 218, 219), (198, 197, 212, 213), (205, 204, 219, 220), (199, 198, 213, 214), (206, 205, 220, 221), (200, 199, 214, 215), (220, 219, 234, 235), (214, 213, 228, 229), (221, 220, 235, 236), (215, 214, 229, 230), (222, 221, 236, 237), (216, 215, 230, 231), (223, 222, 237, 238), (217, 216, 231, 232), (211, 210, 225, 226), (224, 223, 238, 239), (218, 217, 232, 233), (212, 211, 226, 227), (219, 218, 233, 234), (213, 212, 227, 228), (239, 238, 253, 254), (233, 232, 247, 248), (227, 226, 241, 242), (234, 233, 248, 249), (228, 227, 242, 243), (235, 234, 249, 250), (229, 228, 243, 244), (236, 235, 250, 251), (230, 229, 244, 245), (237, 236, 251, 252), (231, 230, 245, 246), (238, 237, 252, 253), (232, 231, 246, 247), (226, 225, 240, 241), (252, 251, 266, 267), (246, 245, 260, 261), (253, 252, 267, 268), (247, 246, 261, 262), (241, 240, 255, 256), (254, 253, 268, 269), (248, 247, 262, 263), (242, 241, 256, 257), (249, 248, 263, 264), (243, 242, 257, 258), (250, 249, 264, 265), (244, 243, 258, 259), (251, 250, 265, 266), (245, 244, 259, 260), (267, 266, 281, 282), (261, 260, 275, 276), (268, 267, 282, 283), (262, 261, 276, 277), (256, 255, 270, 271), (269, 268, 283, 284), (263, 262, 277, 278), (257, 256, 271, 272), (264, 263, 278, 279), (258, 257, 272, 273), (265, 264, 279, 280), (259, 258, 273, 274), (266, 265, 280, 281), (260, 259, 274, 275), (280, 279, 294, 295), (274, 273, 288, 289), (281, 280, 295, 296), (275, 274, 289, 290), (282, 281, 296, 297), (276, 275, 290, 291), (283, 282, 297, 298), (277, 276, 291, 292), (271, 270, 285, 286), (284, 283, 298, 299), (278, 277, 292, 293), (272, 271, 286, 287), (279, 278, 293, 294), (273, 272, 287, 288), (299, 298, 313, 314), (293, 292, 307, 308), (287, 286, 301, 302), (294, 293, 308, 309), (288, 287, 302, 303), (295, 294, 309, 310), (289, 288, 303, 304), (296, 295, 310, 311), (290, 289, 304, 305), (297, 296, 311, 312), (291, 290, 305, 306), (298, 297, 312, 313), (292, 291, 306, 307), (286, 285, 300, 301), (312, 311, 326, 327), (306, 305, 320, 321), (313, 312, 327, 328), (307, 306, 321, 322), (301, 300, 315, 316), (314, 313, 328, 329), (308, 307, 322, 323), (302, 301, 316, 317), (309, 308, 323, 324), (303, 302, 317, 318), (310, 309, 324, 325), (304, 303, 318, 319), (311, 310, 325, 326), (305, 304, 319, 320), (325, 324, 340, 341), (319, 318, 334, 335), (326, 325, 341, 342), (320, 319, 335, 336), (327, 326, 342, 343), (321, 320, 336, 337), (328, 327, 343, 344), (322, 321, 337, 338), (316, 315, 331, 332), (329, 328, 344, 345), (323, 322, 338, 339), (317, 316, 332, 333), (324, 323, 339, 340), (318, 317, 333, 334), (332, 331, 346, 347), (345, 344, 359, 360), (339, 338, 353, 354), (333, 332, 347, 348), (340, 339, 354, 355), (334, 333, 348, 349), (341, 340, 355, 356), (335, 334, 349, 350), (342, 341, 356, 357), (336, 335, 350, 351), (343, 342, 357, 358), (337, 336, 351, 352), (344, 343, 358, 359), (338, 337, 352, 353), (351, 350, 365, 366), (358, 357, 372, 373), (352, 351, 366, 367), (359, 358, 373, 374), (353, 352, 367, 368), (347, 346, 361, 362), (360, 359, 374, 375), (354, 353, 368, 369), (348, 347, 362, 363), (355, 354, 369, 370), (349, 348, 363, 364), (356, 355, 370, 371), (350, 349, 364, 365), (357, 356, 371, 372), (370, 369, 384, 385), (364, 363, 378, 379), (371, 370, 385, 386), (365, 364, 379, 380), (372, 371, 386, 387), (366, 365, 380, 381), (373, 372, 387, 388), (367, 366, 381, 382), (374, 373, 388, 389), (368, 367, 382, 383), (362, 361, 376, 377), (375, 374, 389, 390), (369, 368, 383, 384), (363, 362, 377, 378), (389, 388, 403, 404), (383, 382, 397, 398), (377, 376, 391, 392), (390, 389, 404, 405), (384, 383, 398, 399), (378, 377, 392, 393), (385, 384, 399, 400), (379, 378, 393, 394), (386, 385, 400, 401), (380, 379, 394, 395), (387, 386, 401, 402), (381, 380, 395, 396), (388, 387, 402, 403), (382, 381, 396, 397), (402, 401, 416, 417), (396, 395, 410, 411), (403, 402, 417, 418), (397, 396, 411, 412), (404, 403, 418, 419), (398, 397, 412, 413), (392, 391, 406, 407), (405, 404, 419, 420), (399, 398, 413, 414), (393, 392, 407, 408), (400, 399, 414, 415), (394, 393, 408, 409), (401, 400, 415, 416), (395, 394, 409, 410), (415, 414, 429, 430), (409, 408, 423, 424), (416, 415, 430, 431), (410, 409, 424, 425), (417, 416, 431, 432), (411, 410, 425, 426), (418, 417, 432, 433), (412, 411, 426, 427), (419, 418, 433, 434), (413, 412, 427, 428), (407, 406, 421, 422), (420, 419, 434, 435), (414, 413, 428, 429), (408, 407, 422, 423), (434, 433, 449, 450), (428, 427, 443, 444), (422, 421, 437, 438), (435, 434, 450, 451), (429, 428, 444, 445), (423, 422, 438, 439), (430, 429, 445, 446), (424, 423, 439, 440), (431, 430, 446, 447), (425, 424, 440, 441), (432, 431, 447, 448), (426, 425, 441, 442), (433, 432, 448, 449), (427, 426, 442, 443), (448, 447, 462, 463), (442, 441, 456, 457), (449, 448, 463, 464), (443, 442, 457, 458), (450, 449, 464, 465), (444, 443, 458, 459), (438, 437, 452, 453), (451, 450, 465, 466), (445, 444, 459, 460), (439, 438, 453, 454), (446, 445, 460, 461), (440, 439, 454, 455), (447, 446, 461, 462), (441, 440, 455, 456), (461, 460, 475, 476), (455, 454, 469, 470), (462, 461, 476, 477), (456, 455, 470, 471), (463, 462, 477, 478), (457, 456, 471, 472), (464, 463, 478, 479), (458, 457, 472, 473), (465, 464, 479, 480), (459, 458, 473, 474), (453, 452, 467, 468), (466, 465, 480, 481), (460, 459, 474, 475), (454, 453, 468, 469), (78, 436, 63), (330, 64, 49), (330, 49, 34), (63, 436, 48), (48, 436, 33), (330, 34, 19), (33, 436, 18), (330, 19, 4), (330, 4, 89), (18, 436, 3), (3, 436, 90), (330, 89, 104), (330, 104, 119), (90, 436, 105), (330, 119, 134), (105, 436, 120), (120, 436, 135), (330, 134, 149), (330, 149, 164), (135, 436, 150), (150, 436, 165), (330, 164, 179), (165, 436, 180), (330, 179, 194), (330, 194, 209), (180, 436, 195), (195, 436, 210), (330, 209, 224), (210, 436, 225), (330, 224, 239), (330, 239, 254), (225, 436, 240), (240, 436, 255), (330, 254, 269), (255, 436, 270), (330, 269, 284), (270, 436, 285), (330, 284, 299), (330, 299, 314), (285, 436, 300), (300, 436, 315), (330, 314, 329), (315, 436, 331), (330, 329, 345), (330, 345, 360), (331, 436, 346), (346, 436, 361), (330, 360, 375), (361, 436, 376), (330, 375, 390), (330, 390, 405), (376, 436, 391), (391, 436, 406), (330, 405, 420), (330, 420, 435), (406, 436, 421), (330, 435, 451), (421, 436, 437), (437, 436, 452), (330, 451, 466), (330, 466, 481), (452, 436, 467), (467, 436, 78), (480, 479, 66, 65), (474, 473, 72, 71), (468, 467, 78, 77), (481, 480, 65, 64), (475, 474, 71, 70), (469, 468, 77, 76), (330, 481, 64), (476, 475, 70, 69), (470, 469, 76, 75), (477, 476, 69, 68), (471, 470, 75, 74), (478, 477, 68, 67), (472, 471, 74, 73), (479, 478, 67, 66), (473, 472, 73, 72)])
me_page_hat.use_remesh_preserve_volume = False
me_page_hat.use_remesh_preserve_attributes = False
me_page_hat.use_mirror_vertex_groups = False
me_page_hat.update()

# ---- objects
ob_page_clothes = bpy.data.objects.new('Page clothes', me_page_clothes)
ob_page = bpy.data.objects.new('Page', me_page)
ob_page_head = bpy.data.objects.new('Page head', me_page_head)
ob_page_hat = bpy.data.objects.new('Page hat', me_page_hat)

# ---- transforms, parenting, visibility, modifiers, constraints
ob_page_clothes.location = (0.0, 0.0, 0.0)
ob_page_clothes.lineart.crease_threshold = 0.0
ob_page.location = (0.0, 0.0, 0.0)
ob_page.lineart.crease_threshold = 0.0
ob_page_head.parent = ob_page
ob_page_head.location = (0.0, 0.0, 1.9)
ob_page_head.lineart.crease_threshold = 0.0
ob_page_hat.parent = ob_page_head
ob_page_hat.matrix_parent_inverse = Matrix(((1.0, 0.0, 0.0, 0.0), (0.0, 1.0, 0.0, 0.0), (0.0, 0.0, 1.0, -0.9), (0.0, 0.0, 0.0, 1.0)))
ob_page_hat.location = (1.004e-07, 4.151e-08, 1.697)
ob_page_hat.lineart.crease_threshold = 0.0

# ---- collection membership
col_collection_1.objects.link(ob_page_clothes)
col_collection_1.objects.link(ob_page)
col_collection_1.objects.link(ob_page_head)
col_collection_1.objects.link(ob_page_hat)

# ---- scene / render settings (as saved in the file)
scene.frame_start = 1; scene.frame_end = 250; scene.frame_set(1)
scene.render.engine = 'BLENDER_EEVEE_NEXT'
scene.render.image_settings.color_mode = 'RGB'
scene.render.image_settings.compression = 90
scene.render.resolution_percentage = 50
scene.render.dither_intensity = 0.0
scene.render.bake_margin = 2
scene.cycles.use_denoising = False
scene.cycles.samples = 10
scene.cycles.sampling_pattern = 'TABULATED_SOBOL'
scene.cycles.light_sampling_threshold = 0.0
scene.cycles.use_adaptive_sampling = False
scene.cycles.use_light_tree = False
scene.cycles.blur_glossy = 0.0
scene.cycles.volume_bounces = 1
scene.cycles.pixel_filter_type = 'GAUSSIAN'
scene.cycles.sample_clamp_indirect = 0.0
scene.view_settings.view_transform = 'Standard'
bpy.context.view_layer.update()

# ---- added for rendering (the .blend has no active camera and no usable light): camera, sun
cam_auto = bpy.data.cameras.new('AutoCamera')
cam_auto.lens = 50.0
cam_auto.sensor_width = 36.0
cam_auto.clip_end = 1000.0
ob_auto_camera = bpy.data.objects.new('AutoCamera', cam_auto)
scene.collection.objects.link(ob_auto_camera)
ob_auto_camera.location = (3.10363, -3.72435, 3.88401)
ob_auto_camera.rotation_euler = (1.09748, -7.21219e-08, 0.694738)
scene.camera = ob_auto_camera
light_auto_sun = bpy.data.lights.new('AutoSun', 'SUN')
light_auto_sun.energy = 3.0
light_auto_sun.angle = 0.0523599
ob_auto_sun = bpy.data.objects.new('AutoSun', light_auto_sun)
scene.collection.objects.link(ob_auto_sun)
ob_auto_sun.rotation_euler = (0.872665, 0.174533, 0.523599)
bpy.context.view_layer.update()
